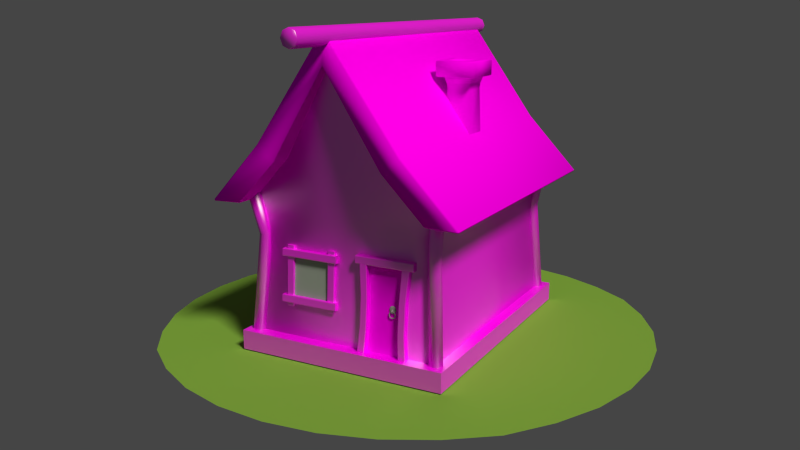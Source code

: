 # Source: Cartoon_House.blend  (saved by Blender 2.65.0; exported with 4.5.12 LTS)
import bpy
from mathutils import Matrix  # noqa: F401  (used for matrix-valued properties, if any)

bpy.ops.wm.read_factory_settings(use_empty=True)
scene = bpy.context.scene
scene.name = 'Scene'

# ---- collections
col_collection_1 = bpy.data.collections.new('Collection 1'); scene.collection.children.link(col_collection_1)

# ---- images (referenced by path relative to the original .blend; pixels are not part of the script)
import os
ASSET_DIR = os.environ.get("B2B_ASSET_DIR", "")  # directory of the original .blend (textures are referenced by path, not embedded)
HERE = os.path.dirname(os.path.abspath(__file__))  # packed textures are extracted next to this script under _unpacked/

def load_image(name, relpath, width, height, colorspace="sRGB"):
    """Load a texture the original file referenced (path relative to the .blend, or extracted next to this script)."""
    p = next((c for c in (os.path.join(HERE, relpath), os.path.join(ASSET_DIR, relpath)) if relpath and os.path.exists(c)), "")
    if p:
        img = bpy.data.images.load(p, check_existing=True)
        img.name = name
    else:  # same state as the original file: an image datablock whose file is absent (Cycles renders it pink)
        img = bpy.data.images.new(name, width, height)
        img.source = "FILE"
        img.filepath = "//" + (relpath or name)
    img.colorspace_settings.name = colorspace
    return img
img_game0234_jpg = load_image('Game0234.jpg', 'Text/GameText/Game0234.jpg', 1024, 1024, 'sRGB')
img_game0237_jpg = load_image('Game0237.jpg', 'Text/GameText/Game0237.jpg', 1024, 1024, 'sRGB')
img_game0235_jpg = load_image('Game0235.jpg', 'Text/GameText/Game0235.jpg', 1024, 1024, 'sRGB')
img_game0120_jpg = load_image('Game0120.jpg', 'Text/GameText/Game0120.jpg', 1024, 1024, 'sRGB')
img_game0246_jpg = load_image('Game0246.jpg', 'Text/GameText/Game0246.jpg', 1024, 1024, 'sRGB')
img_game0249_jpg = load_image('Game0249.jpg', 'Text/GameText/Game0249.jpg', 1024, 1024, 'sRGB')
img_game0247_jpg = load_image('Game0247.jpg', 'Text/GameText/Game0247.jpg', 1024, 1024, 'sRGB')
img_game0262_jpg = load_image('Game0262.jpg', 'Text/GameText/Game0262.jpg', 1024, 1024, 'sRGB')
img_game0128_jpg = load_image('Game0128.jpg', 'Text/GameText/Game0128.jpg', 1024, 1024, 'sRGB')
img_game0125_jpg = load_image('Game0125.jpg', 'Text/GameText/Game0125.jpg', 1024, 1024, 'sRGB')
img_game0126_jpg = load_image('Game0126.jpg', 'Text/GameText/Game0126.jpg', 1024, 1024, 'sRGB')
img_halmtak = load_image('Halmtak', 'Text/HalmtakTextur.png', 1024, 1024, 'sRGB')
img_game0121_jpg = load_image('Game0121.jpg', 'Text/GameText/Game0121.jpg', 1024, 1024, 'sRGB')
img_game0123_jpg = load_image('Game0123.jpg', 'Text/GameText/Game0123.jpg', 1024, 1024, 'sRGB')

# ---- materials (node trees are filled in below, after node groups)
mat_handle = bpy.data.materials.new('Handle')
mat_handle.alpha_threshold = 0.0
mat_handle.diffuse_color = (0.3095, 0.3095, 0.3095, 1.0)
mat_handle.roughness = 0.5
mat_handle.line_color = (0.0, 0.0, 0.0, 1.0)
mat_bottomlogs = bpy.data.materials.new('BottomLogs')
mat_bottomlogs.alpha_threshold = 0.0
mat_bottomlogs.diffuse_color = (0.1845, 0.06088, 0.03728, 1.0)
mat_bottomlogs.roughness = 0.5
mat_bottomlogs.line_color = (0.0, 0.0, 0.0, 1.0)
mat_material_006 = bpy.data.materials.new('Material.006')
mat_material_006.alpha_threshold = 0.0
mat_material_006.diffuse_color = (0.1919, 0.3757, 0.05274, 1.0)
mat_material_006.roughness = 0.5
mat_material_006.line_color = (0.0, 0.0, 0.0, 1.0)
mat_material_001 = bpy.data.materials.new('Material.001')
mat_material_001.alpha_threshold = 0.0
mat_material_001.diffuse_color = (1.0, 0.08866, 0.0382, 1.0)
mat_material_001.specular_color = (1.0, 1.0, 0.9747)
mat_material_001.roughness = 0.5
mat_material_001.specular_intensity = 0.0
mat_material_001.line_color = (0.0, 0.0, 0.0, 1.0)
mat_logedge = bpy.data.materials.new('LogEdge')
mat_logedge.alpha_threshold = 0.0
mat_logedge.roughness = 0.5
mat_logedge.line_color = (0.0, 0.0, 0.0, 1.0)
mat_material = bpy.data.materials.new('Material')
mat_material.alpha_threshold = 0.0
mat_material.roughness = 0.5
mat_material.line_color = (0.0, 0.0, 0.0, 1.0)
mat_door = bpy.data.materials.new('Door')
mat_door.alpha_threshold = 0.0
mat_door.diffuse_color = (0.281, 0.06543, 0.0172, 1.0)
mat_door.roughness = 0.5
mat_door.line_color = (0.0, 0.0, 0.0, 1.0)
mat_stonefloor = bpy.data.materials.new('StoneFloor')
mat_stonefloor.alpha_threshold = 0.0
mat_stonefloor.diffuse_color = (0.1193, 0.1193, 0.1193, 1.0)
mat_stonefloor.roughness = 0.5
mat_stonefloor.line_color = (0.0, 0.0, 0.0, 1.0)
mat_roof = bpy.data.materials.new('Roof')
mat_roof.alpha_threshold = 0.0
mat_roof.roughness = 0.5
mat_roof.line_color = (0.0, 0.0, 0.0, 1.0)
mat_material_008 = bpy.data.materials.new('Material.008')
mat_material_008.alpha_threshold = 0.0
mat_material_008.roughness = 0.5
mat_material_008.line_color = (0.0, 0.0, 0.0, 1.0)

# ---- material node trees
mat_handle.use_nodes = True; mat_handle.node_tree.nodes.clear()
_N = mat_handle.node_tree.nodes; _L = mat_handle.node_tree.links
n0 = _N.new('ShaderNodeOutputMaterial'); n0.name = 'Material Output'; n0.location = (300, 300)
n0.width = 120
n1 = _N.new('ShaderNodeBsdfDiffuse'); n1.name = 'Diffuse BSDF'; n1.location = (10, 300)
n1.inputs[0].default_value = (0.3108, 0.3108, 0.3108, 1.0)
_L.new(n1.outputs[0], n0.inputs[0])
n0.is_active_output = True
mat_bottomlogs.use_nodes = True; mat_bottomlogs.node_tree.nodes.clear()
_N = mat_bottomlogs.node_tree.nodes; _L = mat_bottomlogs.node_tree.links
n0 = _N.new('ShaderNodeBsdfDiffuse'); n0.name = 'Diffuse BSDF'; n0.location = (-152, 423)
n1 = _N.new('ShaderNodeMixShader'); n1.name = 'Mix Shader'; n1.location = (145, 387)
n1.width = 150
n2 = _N.new('ShaderNodeBsdfAnisotropic'); n2.name = 'Glossy BSDF'; n2.location = (-159, 301)
n2.distribution = 'BECKMANN'
n2.inputs[1].default_value = 0.4472
n3 = _N.new('ShaderNodeTexImage'); n3.name = 'Image Texture'; n3.location = (-560, 300)
n3.width = 150
n3.image = img_game0234_jpg
n4 = _N.new('ShaderNodeOutputMaterial'); n4.name = 'Material Output'; n4.location = (402, 237)
n4.width = 120
n5 = _N.new('ShaderNodeTexImage'); n5.name = 'Image Texture.001'; n5.location = (-163, 157)
n5.width = 150
n5.image = img_game0237_jpg
n6 = _N.new('ShaderNodeTexImage'); n6.name = 'Image Texture.002'; n6.location = (76, 30)
n6.width = 150
n6.image = img_game0235_jpg
n7 = _N.new('ShaderNodeMath'); n7.name = 'Math'; n7.location = (260, 82)
n7.width = 120
n7.operation = 'MULTIPLY'
n8 = _N.new('ShaderNodeDisplacement'); n8.name = 'Displacement'; n8.location = (0, 0)
n8.inputs[1].default_value = 0.0
n8.inputs[2].default_value = 0.1
_L.new(n0.outputs[0], n1.inputs[1])
_L.new(n3.outputs[0], n0.inputs[0])
_L.new(n1.outputs[0], n4.inputs[0])
_L.new(n2.outputs[0], n1.inputs[2])
_L.new(n5.outputs[0], n1.inputs[0])
_L.new(n6.outputs[0], n7.inputs[0])
_L.new(n7.outputs[0], n8.inputs[0])
_L.new(n8.outputs[0], n4.inputs[2])
n4.is_active_output = True
mat_material_001.use_nodes = True; mat_material_001.node_tree.nodes.clear()
_N = mat_material_001.node_tree.nodes; _L = mat_material_001.node_tree.links
n0 = _N.new('ShaderNodeOutputMaterial'); n0.name = 'Material Output'; n0.location = (300, 300)
n0.width = 120
n1 = _N.new('ShaderNodeBsdfDiffuse'); n1.name = 'Diffuse BSDF'; n1.location = (10, 300)
n2 = _N.new('ShaderNodeTexImage'); n2.name = 'Image Texture'; n2.location = (-190, 300)
n2.width = 150
n2.image = img_game0120_jpg
_L.new(n1.outputs[0], n0.inputs[0])
_L.new(n2.outputs[0], n1.inputs[0])
n0.is_active_output = True
mat_logedge.use_nodes = True; mat_logedge.node_tree.nodes.clear()
_N = mat_logedge.node_tree.nodes; _L = mat_logedge.node_tree.links
n0 = _N.new('ShaderNodeBsdfDiffuse'); n0.name = 'Diffuse BSDF'; n0.location = (-142, 409)
n1 = _N.new('ShaderNodeTexImage'); n1.name = 'Image Texture'; n1.location = (-434, 284)
n1.width = 150
n1.image = img_game0246_jpg
n2 = _N.new('ShaderNodeMixShader'); n2.name = 'Mix Shader'; n2.location = (112, 355)
n2.width = 150
n3 = _N.new('ShaderNodeBsdfAnisotropic'); n3.name = 'Glossy BSDF'; n3.location = (-144, 290)
n3.distribution = 'BECKMANN'
n3.inputs[1].default_value = 0.4472
n4 = _N.new('ShaderNodeTexImage'); n4.name = 'Image Texture.001'; n4.location = (-154, 140)
n4.width = 150
n4.image = img_game0249_jpg
n5 = _N.new('ShaderNodeTexImage'); n5.name = 'Image Texture.002'; n5.location = (10, 56)
n5.width = 150
n5.image = img_game0247_jpg
n6 = _N.new('ShaderNodeOutputMaterial'); n6.name = 'Material Output'; n6.location = (431, 264)
n6.width = 120
n7 = _N.new('ShaderNodeMath'); n7.name = 'Math'; n7.location = (250, 101)
n7.width = 120
n7.operation = 'MULTIPLY'
n7.inputs[1].default_value = 1.5
n8 = _N.new('ShaderNodeDisplacement'); n8.name = 'Displacement'; n8.location = (0, 0)
n8.inputs[1].default_value = 0.0
n8.inputs[2].default_value = 0.1
_L.new(n0.outputs[0], n2.inputs[1])
_L.new(n1.outputs[0], n0.inputs[0])
_L.new(n2.outputs[0], n6.inputs[0])
_L.new(n3.outputs[0], n2.inputs[2])
_L.new(n4.outputs[0], n2.inputs[0])
_L.new(n5.outputs[0], n7.inputs[0])
_L.new(n7.outputs[0], n8.inputs[0])
_L.new(n8.outputs[0], n6.inputs[2])
n6.is_active_output = True
mat_material.use_nodes = True; mat_material.node_tree.nodes.clear()
_N = mat_material.node_tree.nodes; _L = mat_material.node_tree.links
n0 = _N.new('ShaderNodeOutputMaterial'); n0.name = 'Material Output'; n0.location = (300, 300)
n0.width = 120
n1 = _N.new('ShaderNodeBsdfDiffuse'); n1.name = 'Diffuse BSDF'; n1.location = (100, 300)
n1.inputs[0].default_value = (0.2991, 0.3424, 0.3291, 1.0)
_L.new(n1.outputs[0], n0.inputs[0])
n0.is_active_output = True
mat_door.use_nodes = True; mat_door.node_tree.nodes.clear()
_N = mat_door.node_tree.nodes; _L = mat_door.node_tree.links
n0 = _N.new('ShaderNodeOutputMaterial'); n0.name = 'Material Output'; n0.location = (300, 300)
n0.width = 120
n1 = _N.new('ShaderNodeBsdfDiffuse'); n1.name = 'Diffuse BSDF'; n1.location = (10, 300)
n2 = _N.new('ShaderNodeTexImage'); n2.name = 'Image Texture'; n2.location = (-190, 300)
n2.width = 150
n2.image = img_game0262_jpg
_L.new(n1.outputs[0], n0.inputs[0])
_L.new(n2.outputs[0], n1.inputs[0])
n0.is_active_output = True
mat_stonefloor.use_nodes = True; mat_stonefloor.node_tree.nodes.clear()
_N = mat_stonefloor.node_tree.nodes; _L = mat_stonefloor.node_tree.links
n0 = _N.new('ShaderNodeBsdfDiffuse'); n0.name = 'Diffuse BSDF'; n0.location = (-12, 470)
n1 = _N.new('ShaderNodeMixShader'); n1.name = 'Mix Shader'; n1.location = (224, 377)
n1.width = 150
n2 = _N.new('ShaderNodeBsdfAnisotropic'); n2.name = 'Glossy BSDF'; n2.location = (-20, 352)
n2.distribution = 'BECKMANN'
n2.inputs[1].default_value = 0.4472
n3 = _N.new('ShaderNodeTexImage'); n3.name = 'Image Texture.001'; n3.location = (-23, 204)
n3.width = 150
n3.image = img_game0128_jpg
n4 = _N.new('ShaderNodeOutputMaterial'); n4.name = 'Material Output'; n4.location = (653, 165)
n4.width = 120
n5 = _N.new('ShaderNodeTexImage'); n5.name = 'Image Texture'; n5.location = (-331, 437)
n5.width = 150
n5.image = img_game0125_jpg
n6 = _N.new('ShaderNodeTexImage'); n6.name = 'Image Texture.002'; n6.location = (192, 15)
n6.width = 150
n6.image = img_game0126_jpg
n7 = _N.new('ShaderNodeMath'); n7.name = 'Math'; n7.location = (454, 31)
n7.width = 120
n7.operation = 'MULTIPLY'
n8 = _N.new('ShaderNodeDisplacement'); n8.name = 'Displacement'; n8.location = (0, 0)
n8.inputs[1].default_value = 0.0
n8.inputs[2].default_value = 0.1
_L.new(n0.outputs[0], n1.inputs[1])
_L.new(n5.outputs[0], n0.inputs[0])
_L.new(n1.outputs[0], n4.inputs[0])
_L.new(n2.outputs[0], n1.inputs[2])
_L.new(n3.outputs[0], n1.inputs[0])
_L.new(n6.outputs[0], n7.inputs[0])
_L.new(n7.outputs[0], n8.inputs[0])
_L.new(n8.outputs[0], n4.inputs[2])
n4.is_active_output = True
mat_roof.use_nodes = True; mat_roof.node_tree.nodes.clear()
_N = mat_roof.node_tree.nodes; _L = mat_roof.node_tree.links
n0 = _N.new('ShaderNodeBsdfDiffuse'); n0.name = 'Diffuse BSDF'; n0.location = (-125, 312)
n1 = _N.new('ShaderNodeOutputMaterial'); n1.name = 'Material Output'; n1.location = (284, 267)
n1.width = 120
n2 = _N.new('ShaderNodeRGBToBW'); n2.name = 'RGB to BW'; n2.location = (-140, 147)
n2.width = 80
n3 = _N.new('ShaderNodeTexImage'); n3.name = 'Image Texture'; n3.location = (-380, 179)
n3.width = 150
n3.image = img_halmtak
n4 = _N.new('ShaderNodeMath'); n4.name = 'Math'; n4.location = (83, 159)
n4.width = 120
n4.operation = 'MULTIPLY'
n5 = _N.new('ShaderNodeDisplacement'); n5.name = 'Displacement'; n5.location = (0, 0)
n5.inputs[1].default_value = 0.0
n5.inputs[2].default_value = 0.1
_L.new(n0.outputs[0], n1.inputs[0])
_L.new(n3.outputs[0], n0.inputs[0])
_L.new(n3.outputs[0], n2.inputs[0])
_L.new(n2.outputs[0], n4.inputs[0])
_L.new(n4.outputs[0], n5.inputs[0])
_L.new(n5.outputs[0], n1.inputs[2])
n1.is_active_output = True
mat_material_008.use_nodes = True; mat_material_008.node_tree.nodes.clear()
_N = mat_material_008.node_tree.nodes; _L = mat_material_008.node_tree.links
n0 = _N.new('ShaderNodeBsdfDiffuse'); n0.name = 'Diffuse BSDF'; n0.location = (10, 300)
n1 = _N.new('ShaderNodeOutputMaterial'); n1.name = 'Material Output'; n1.location = (490, 113)
n1.width = 120
n2 = _N.new('ShaderNodeTexCoord'); n2.name = 'Texture Coordinate.001'; n2.location = (-152, -377)
n2.width = 150
n3 = _N.new('ShaderNodeTexImage'); n3.name = 'Image Texture.001'; n3.location = (53, -361)
n3.width = 150
n3.image = img_game0121_jpg
n4 = _N.new('ShaderNodeMath'); n4.name = 'Add'; n4.location = (249, -348)
n4.width = 120
n4.operation = 'MULTIPLY'
n5 = _N.new('ShaderNodeMixShader'); n5.name = 'Mix Shader'; n5.location = (264, 265)
n5.width = 150
n6 = _N.new('ShaderNodeBsdfAnisotropic'); n6.name = 'Glossy BSDF'; n6.location = (56, 172)
n6.distribution = 'BECKMANN'
n6.inputs[1].default_value = 0.4472
n7 = _N.new('ShaderNodeTexImage'); n7.name = 'Image Texture'; n7.location = (-190, 300)
n7.width = 150
n7.image = img_game0120_jpg
n8 = _N.new('ShaderNodeTexCoord'); n8.name = 'Texture Coordinate'; n8.location = (-410, 317)
n8.width = 150
n9 = _N.new('ShaderNodeTexImage'); n9.name = 'Image Texture.002'; n9.location = (-195, 62)
n9.width = 150
n9.image = img_game0123_jpg
n10 = _N.new('ShaderNodeTexCoord'); n10.name = 'Texture Coordinate.002'; n10.location = (-415, 79)
n10.width = 150
n11 = _N.new('ShaderNodeDisplacement'); n11.name = 'Displacement'; n11.location = (0, 0)
n11.inputs[1].default_value = 0.0
n11.inputs[2].default_value = 0.1
_L.new(n0.outputs[0], n5.inputs[1])
_L.new(n7.outputs[0], n0.inputs[0])
_L.new(n8.outputs[2], n7.inputs[0])
_L.new(n2.outputs[2], n3.inputs[0])
_L.new(n3.outputs[0], n4.inputs[0])
_L.new(n5.outputs[0], n1.inputs[0])
_L.new(n6.outputs[0], n5.inputs[2])
_L.new(n10.outputs[2], n9.inputs[0])
_L.new(n9.outputs[0], n5.inputs[0])
_L.new(n4.outputs[0], n11.inputs[0])
_L.new(n11.outputs[0], n1.inputs[2])
n1.is_active_output = True

# ---- world
world_world = bpy.data.worlds.new('World'); scene.world = world_world
world_world.use_nodes = True; world_world.node_tree.nodes.clear()
_N = world_world.node_tree.nodes; _L = world_world.node_tree.links
n0 = _N.new('ShaderNodeOutputWorld'); n0.name = 'World Output'; n0.location = (300, 300)
n0.width = 120
n1 = _N.new('ShaderNodeBackground'); n1.name = 'Background'; n1.location = (10, 300)
n1.width = 150
n1.inputs[1].default_value = 0.5
n2 = _N.new('ShaderNodeRGB'); n2.name = 'RGB'; n2.location = (-180, 300)
n2.outputs[0].default_value = (0.1193, 0.1193, 0.1193, 1.0)
_L.new(n1.outputs[0], n0.inputs[0])
_L.new(n2.outputs[0], n1.inputs[0])
n0.is_active_output = True
world_world.color = (0.05088, 0.05088, 0.05088)
world_world.use_sun_shadow = False
world_world.sun_shadow_jitter_overblur = 0.0
world_world.cycles.sampling_method = 'MANUAL'
world_world.cycles.sample_map_resolution = 256
world_world.light_settings.ao_factor = 0.1

# ---- cameras
cam_camera_001 = bpy.data.cameras.new('Camera.001')
cam_camera_001.clip_end = 100.0
cam_camera_001.lens = 35.0
cam_camera_001.sensor_width = 32.0
cam_camera_001.sensor_height = 18.0
cam_camera_001.dof.focus_distance = 0.0

# ---- lights
light_sun = bpy.data.lights.new('Sun', 'SUN')
light_sun.color = (1.0, 0.9252, 0.7729)
light_sun.transmission_factor = 0.0
light_sun.angle = 0.1993
light_sun.energy = 3.0
light_sun.shadow_buffer_clip_start = 0.5
light_sun.shadow_soft_size = 0.1
light_sun.shadow_cascade_max_distance = 1000.0
light_sun.cycles.use_multiple_importance_sampling = False

# ---- meshes
me_cube = bpy.data.meshes.new('Cube')
me_cube.from_pydata([(-1.0, -0.1805, -1.0), (-1.0, 0.1805, -1.0), (1.0, 0.1805, -1.0), (1.0, -0.1805, -1.0), (-1.0, -0.1805, 1.0), (-1.0, 0.1805, 1.0), (1.0, 0.1805, 1.0), (1.0, -0.1805, 1.0), (-0.1327, -0.1753, -0.2094), (0.1327, -0.1753, -0.2094), (-0.1327, -0.1753, 0.056), (0.1327, -0.1753, 0.056), (-0.1327, -0.3316, -0.2024), (0.1327, -0.3316, -0.2024), (-0.1327, -0.3316, 0.06299), (0.1327, -0.3316, 0.06299), (-0.1327, -0.4289, -0.2195), (0.1327, -0.4289, -0.2195), (-0.1327, -0.6166, -0.03177), (0.1327, -0.6166, -0.03177), (-0.1327, -0.4382, -0.2687), (0.1327, -0.4382, -0.2687), (-0.1327, -0.7036, -0.2687), (0.1327, -0.7036, -0.2687), (-0.1327, -0.4367, -0.3471), (0.1327, -0.4367, -0.3471), (-0.1327, -0.7021, -0.3471), (0.1327, -0.7021, -0.3471), (-0.1327, -0.4125, -0.491), (0.1327, -0.4125, -0.491), (-0.1327, -0.6002, -0.6787), (0.1327, -0.6002, -0.6787), (-0.1327, -0.3578, -0.6248), (0.1327, -0.3578, -0.6248), (-0.1327, -0.3578, -0.8902), (0.1327, -0.3578, -0.8902), (-0.1327, -0.1281, -0.6248), (0.1327, -0.1453, -0.3727), (-0.1327, -0.1281, -0.8902), (0.1327, -0.1453, -0.6381)], [], [(4, 5, 1, 0), (6, 7, 3, 2), (3, 7, 11, 9), (0, 1, 2, 3), (7, 6, 5, 4), (10, 8, 12, 14), (7, 4, 10, 11), (4, 0, 8, 10), (0, 3, 9, 8), (12, 13, 17, 16), (9, 11, 15, 13), (11, 10, 14, 15), (8, 9, 13, 12), (19, 18, 22, 23), (14, 12, 16, 18), (13, 15, 19, 17), (15, 14, 18, 19), (23, 22, 26, 27), (16, 17, 21, 20), (18, 16, 20, 22), (17, 19, 23, 21), (25, 27, 31, 29), (20, 21, 25, 24), (22, 20, 24, 26), (21, 23, 27, 25), (30, 28, 32, 34), (27, 26, 30, 31), (24, 25, 29, 28), (26, 24, 28, 30), (32, 33, 37, 36), (29, 31, 35, 33), (31, 30, 34, 35), (28, 29, 33, 32), (39, 38, 36, 37), (34, 32, 36, 38), (33, 35, 39, 37), (35, 34, 38, 39)])
me_cube.polygons.foreach_set('use_smooth', [True] * 37)
me_cube.materials.append(mat_handle)
me_cube.use_remesh_preserve_volume = False
me_cube.use_remesh_preserve_attributes = False
me_cube.use_mirror_vertex_groups = False
me_cube.update()
me_cylinder_002 = bpy.data.meshes.new('Cylinder.002')
me_cylinder_002.from_pydata([(-0.2868, 0.6924, 0.104), (0.0, 1.0, 0.104), (-0.5299, 0.5299, 0.104), (0.3827, 0.9239, 0.104), (-0.6924, 0.2868, 0.104), (0.7071, 0.7071, 0.104), (-0.7495, 6.381e-09, 0.104), (0.9239, 0.3827, 0.104), (-0.6924, -0.2868, 0.104), (1.0, -4.813e-08, 0.104), (-0.5299, -0.5299, 0.104), (0.9239, -0.3827, 0.104), (-0.2868, -0.6924, 0.104), (0.7071, -0.7071, 0.104), (1.244e-07, -0.7495, 0.104), (0.3827, -0.9239, 0.104), (0.2868, -0.6924, 0.104), (1.51e-07, -1.0, 0.104), (0.5299, -0.5299, 0.104), (-0.3827, -0.9239, 0.104), (0.6924, -0.2868, 0.104), (-0.7071, -0.7071, 0.104), (0.7495, -3.532e-08, 0.104), (-0.9239, -0.3827, 0.104), (0.6924, 0.2868, 0.104), (-1.0, 7.502e-09, 0.104), (0.5299, 0.5299, 0.104), (-0.9239, 0.3827, 0.104), (0.2868, 0.6924, 0.104), (-0.7071, 0.7071, 0.104), (1.12e-08, 0.7495, 0.104), (-0.3827, 0.9239, 0.104), (-0.3827, 0.9239, -0.104), (1.12e-08, 0.7495, -0.104), (-0.7071, 0.7071, -0.104), (0.2868, 0.6924, -0.104), (-0.9239, 0.3827, -0.104), (0.5299, 0.5299, -0.104), (-1.0, 5.864e-09, -0.104), (0.6924, 0.2868, -0.104), (-0.9239, -0.3827, -0.104), (0.7495, -3.695e-08, -0.104), (-0.7071, -0.7071, -0.104), (0.6924, -0.2868, -0.104), (-0.3827, -0.9239, -0.104), (0.5299, -0.5299, -0.104), (1.51e-07, -1.0, -0.104), (0.2868, -0.6924, -0.104), (0.3827, -0.9239, -0.104), (1.244e-07, -0.7495, -0.104), (0.7071, -0.7071, -0.104), (-0.2868, -0.6924, -0.104), (0.9239, -0.3827, -0.104), (-0.5299, -0.5299, -0.104), (1.0, -4.977e-08, -0.104), (-0.6924, -0.2868, -0.104), (0.9239, 0.3827, -0.104), (-0.7495, 4.743e-09, -0.104), (0.7071, 0.7071, -0.104), (-0.6924, 0.2868, -0.104), (0.3827, 0.9239, -0.104), (-0.5299, 0.5299, -0.104), (0.0, 1.0, -0.104), (-0.2868, 0.6924, -0.104)], [], [(5, 26, 28, 3), (9, 22, 24, 7), (13, 18, 20, 11), (17, 14, 16, 15), (21, 10, 12, 19), (25, 6, 8, 23), (29, 2, 4, 27), (1, 30, 0, 31), (7, 24, 26, 5), (11, 20, 22, 9), (15, 16, 18, 13), (19, 12, 14, 17), (23, 8, 10, 21), (3, 28, 30, 1), (58, 60, 35, 37), (27, 4, 6, 25), (31, 0, 2, 29), (54, 56, 39, 41), (30, 28, 35, 33), (15, 13, 50, 48), (2, 0, 63, 61), (8, 6, 57, 55), (32, 34, 61, 63), (36, 38, 57, 59), (60, 62, 33, 35), (40, 42, 53, 55), (44, 46, 49, 51), (48, 50, 45, 47), (52, 54, 41, 43), (56, 58, 37, 39), (62, 32, 63, 33), (34, 36, 59, 61), (38, 40, 55, 57), (42, 44, 51, 53), (46, 48, 47, 49), (50, 52, 43, 45), (29, 27, 36, 34), (5, 3, 60, 58), (16, 14, 49, 47), (10, 8, 55, 53), (19, 17, 46, 44), (1, 31, 32, 62), (9, 7, 56, 54), (24, 22, 41, 39), (18, 16, 47, 45), (3, 1, 62, 60), (23, 21, 42, 40), (4, 2, 61, 59), (13, 11, 52, 50), (26, 24, 39, 37), (27, 25, 38, 36), (12, 10, 53, 51), (6, 4, 59, 57), (17, 15, 48, 46), (31, 29, 34, 32), (7, 5, 58, 56), (20, 18, 45, 43), (14, 12, 51, 49), (21, 19, 44, 42), (0, 30, 33, 63), (11, 9, 54, 52), (28, 26, 37, 35), (22, 20, 43, 41), (25, 23, 40, 38)])
me_cylinder_002.polygons.foreach_set('use_smooth', [True] * 64)
me_cylinder_002.materials.append(mat_handle)
me_cylinder_002.use_remesh_preserve_volume = False
me_cylinder_002.use_remesh_preserve_attributes = False
me_cylinder_002.use_mirror_vertex_groups = False
me_cylinder_002.update()
me_cube_000 = bpy.data.meshes.new('Cube.000')
me_cube_000.from_pydata([(-9.641, 0.8427, 12.49), (-9.641, 1.782, 12.44), (-9.641, 1.779, 11.47), (-1.142, 0.8427, 12.49), (-1.142, 1.782, 12.44), (-1.142, 0.7305, 11.54), (-1.142, 1.831, 12.35), (-1.142, 1.779, 11.47), (-9.641, 1.831, 12.35), (-1.142, 0.7827, 12.41), (-9.641, 0.7827, 12.41), (-9.641, 0.7305, 11.54), (-1.142, 1.719, 11.39), (-1.142, 0.7801, 11.44), (-9.641, 0.7801, 11.44), (-9.641, 1.719, 11.39), (-9.641, 1.776, 12.35), (-9.641, 0.8375, 12.41), (-9.641, 1.724, 11.48), (-9.641, 0.7853, 11.53), (-1.142, 1.724, 11.48), (-1.142, 0.7854, 11.53), (-1.142, 1.776, 12.35), (-1.142, 0.8375, 12.41), (-9.641, 0.4597, 6.076), (-9.641, 1.399, 6.02), (-9.641, 1.396, 5.055), (-1.142, 0.4597, 6.076), (-1.142, 1.399, 6.02), (-1.142, 0.3475, 5.118), (-1.142, 1.448, 5.929), (-1.142, 1.396, 5.055), (-9.641, 1.448, 5.929), (-1.142, 0.3997, 5.991), (-9.641, 0.3997, 5.991), (-9.641, 0.3475, 5.118), (-1.142, 1.336, 4.971), (-1.142, 0.3971, 5.027), (-9.641, 0.3971, 5.027), (-9.641, 1.336, 4.971), (-9.641, 1.393, 5.932), (-9.641, 0.4545, 5.988), (-9.641, 1.341, 5.059), (-9.641, 0.4023, 5.115), (-1.142, 1.341, 5.059), (-1.142, 0.4023, 5.115), (-1.142, 1.393, 5.932), (-1.142, 0.4545, 5.988), (-1.544, 1.142, 12.99), (-1.544, 2.081, 12.93), (-2.506, 2.136, 12.93), (-1.544, 0.6359, 4.502), (-1.544, 1.575, 4.446), (-2.506, 0.5811, 4.505), (-1.631, 1.63, 4.443), (-2.506, 1.63, 4.443), (-1.631, 2.136, 12.93), (-1.631, 0.5811, 4.505), (-1.631, 1.087, 12.99), (-2.506, 1.087, 12.99), (-2.594, 1.575, 4.446), (-2.594, 0.6359, 4.502), (-2.594, 1.142, 12.99), (-2.594, 2.081, 12.93), (-1.631, 2.081, 12.93), (-1.631, 1.142, 12.99), (-2.506, 2.081, 12.93), (-2.506, 1.142, 12.99), (-2.506, 1.575, 4.446), (-2.506, 0.6359, 4.502), (-1.631, 1.575, 4.446), (-1.631, 0.6359, 4.502), (-7.972, 1.142, 12.99), (-7.972, 2.081, 12.93), (-8.935, 2.136, 12.93), (-7.972, 0.6359, 4.502), (-7.972, 1.575, 4.446), (-8.935, 0.5811, 4.505), (-8.06, 1.63, 4.443), (-8.935, 1.63, 4.443), (-8.06, 2.136, 12.93), (-8.06, 0.5811, 4.505), (-8.06, 1.087, 12.99), (-8.935, 1.087, 12.99), (-9.022, 1.575, 4.446), (-9.022, 0.6359, 4.502), (-9.022, 1.142, 12.99), (-9.022, 2.081, 12.93), (-8.06, 2.081, 12.93), (-8.06, 1.142, 12.99), (-8.935, 2.081, 12.93), (-8.935, 1.142, 12.99), (-8.935, 1.575, 4.446), (-8.935, 0.6359, 4.502), (-8.06, 1.575, 4.446), (-8.06, 0.6359, 4.502)], [], [(9, 3, 0, 10), (4, 6, 8, 1), (20, 7, 6, 22), (12, 13, 14, 15), (19, 18, 15, 14), (10, 17, 19, 11), (17, 16, 18, 19), (13, 12, 20, 21), (21, 20, 22, 23), (12, 7, 20), (11, 19, 14), (9, 23, 3), (16, 8, 2, 18), (22, 6, 4), (0, 17, 10), (5, 13, 21), (23, 22, 4, 3), (0, 1, 16, 17), (5, 9, 10, 11), (18, 2, 15), (3, 4, 1, 0), (13, 5, 11, 14), (7, 12, 15, 2), (1, 8, 16), (5, 21, 23, 9), (33, 27, 24, 34), (28, 30, 32, 25), (44, 31, 30, 46), (36, 37, 38, 39), (43, 42, 39, 38), (34, 41, 43, 35), (41, 40, 42, 43), (37, 36, 44, 45), (45, 44, 46, 47), (36, 31, 44), (35, 43, 38), (33, 47, 27), (40, 32, 26, 42), (46, 30, 28), (24, 41, 34), (29, 37, 45), (47, 46, 28, 27), (24, 25, 40, 41), (29, 33, 34, 35), (42, 26, 39), (27, 28, 25, 24), (37, 29, 35, 38), (31, 36, 39, 26), (25, 32, 40), (29, 45, 47, 33), (57, 51, 48, 58), (52, 54, 56, 49), (68, 55, 54, 70), (60, 61, 62, 63), (67, 66, 63, 62), (58, 65, 67, 59), (65, 64, 66, 67), (61, 60, 68, 69), (69, 68, 70, 71), (60, 55, 68), (59, 67, 62), (57, 71, 51), (64, 56, 50, 66), (70, 54, 52), (48, 65, 58), (53, 61, 69), (71, 70, 52, 51), (48, 49, 64, 65), (53, 57, 58, 59), (66, 50, 63), (51, 52, 49, 48), (61, 53, 59, 62), (55, 60, 63, 50), (49, 56, 64), (53, 69, 71, 57), (81, 75, 72, 82), (76, 78, 80, 73), (92, 79, 78, 94), (84, 85, 86, 87), (91, 90, 87, 86), (82, 89, 91, 83), (89, 88, 90, 91), (85, 84, 92, 93), (93, 92, 94, 95), (84, 79, 92), (83, 91, 86), (81, 95, 75), (88, 80, 74, 90), (94, 78, 76), (72, 89, 82), (77, 85, 93), (95, 94, 76, 75), (72, 73, 88, 89), (77, 81, 82, 83), (90, 74, 87), (75, 76, 73, 72), (85, 77, 83, 86), (79, 84, 87, 74), (73, 80, 88), (77, 93, 95, 81)])
_uv = me_cube_000.uv_layers.new(name='UVMap')
_uv.uv.foreach_set('vector', [0.4486, 0.6723, 0.4459, 0.7301, 0.0002656, 0.7617, 0.002984, 0.7039, 0.4488, 0.7887, 0.4461, 0.8465, 0.0004897, 0.8782, 0.003208, 0.8203, 0.9919, 0.6124, 0.9978, 0.6165, 0.9651, 0.6672, 0.959, 0.6632, 0.4459, 0.4973, 0.4488, 0.5559, 0.003209, 0.5875, 0.0002663, 0.5289, 0.9484, 0.8859, 0.9907, 0.8213, 0.9997, 0.8273, 0.9573, 0.8918, 0.8936, 0.8592, 0.8976, 0.8531, 0.9484, 0.8859, 0.9443, 0.8918, 0.8976, 0.8531, 0.9399, 0.7885, 0.9907, 0.8213, 0.9484, 0.8859, 0.9332, 0.5611, 0.9978, 0.6035, 0.9919, 0.6124, 0.9273, 0.5701, 0.9273, 0.5701, 0.9919, 0.6124, 0.959, 0.6632, 0.8944, 0.6209, 0.9978, 0.6035, 0.9978, 0.6165, 0.9919, 0.6124, 0.9443, 0.8918, 0.9484, 0.8859, 0.9573, 0.8918, 0.8885, 0.6168, 0.8944, 0.6209, 0.8885, 0.6298, 0.9399, 0.7885, 0.944, 0.7826, 0.9947, 0.8152, 0.9907, 0.8213, 0.959, 0.6632, 0.9651, 0.6672, 0.9531, 0.6722, 0.8885, 0.8471, 0.8976, 0.8531, 0.8936, 0.8592, 0.9212, 0.5661, 0.9332, 0.5611, 0.9273, 0.5701, 0.8944, 0.6209, 0.959, 0.6632, 0.9531, 0.6722, 0.8885, 0.6298, 0.8885, 0.8471, 0.931, 0.7826, 0.9399, 0.7885, 0.8976, 0.8531, 0.4461, 0.6137, 0.4486, 0.6723, 0.002984, 0.7039, 0.0004901, 0.6454, 0.9907, 0.8213, 0.9947, 0.8152, 0.9997, 0.8273, 0.4459, 0.7301, 0.4488, 0.7887, 0.003208, 0.8203, 0.0002656, 0.7617, 0.4488, 0.5559, 0.4461, 0.6137, 0.0004901, 0.6454, 0.003209, 0.5875, 0.4486, 0.4395, 0.4459, 0.4973, 0.0002663, 0.5289, 0.002985, 0.4711, 0.931, 0.7826, 0.944, 0.7826, 0.9399, 0.7885, 0.9212, 0.5661, 0.9273, 0.5701, 0.8944, 0.6209, 0.8885, 0.6168, 0.4486, 0.2331, 0.4459, 0.2909, 0.0002656, 0.3225, 0.002984, 0.2647, 0.4488, 0.3495, 0.4461, 0.4073, 0.0004896, 0.439, 0.003208, 0.3811, 0.2122, 0.93, 0.2181, 0.9341, 0.1855, 0.9848, 0.1794, 0.9808, 0.4459, 0.05811, 0.4488, 0.1167, 0.003209, 0.1483, 0.0002662, 0.08973, 0.9484, 0.7761, 0.9907, 0.7116, 0.9997, 0.7175, 0.9573, 0.782, 0.8936, 0.7494, 0.8976, 0.7433, 0.9484, 0.7761, 0.9443, 0.782, 0.8976, 0.7433, 0.9399, 0.6787, 0.9907, 0.7116, 0.9484, 0.7761, 0.1536, 0.8787, 0.2181, 0.9212, 0.2122, 0.93, 0.1477, 0.8878, 0.1477, 0.8878, 0.2122, 0.93, 0.1794, 0.9808, 0.1148, 0.9386, 0.2181, 0.9212, 0.2181, 0.9341, 0.2122, 0.93, 0.9443, 0.782, 0.9484, 0.7761, 0.9573, 0.782, 0.1089, 0.9345, 0.1148, 0.9386, 0.1089, 0.9474, 0.9399, 0.6787, 0.944, 0.6728, 0.9947, 0.7054, 0.9907, 0.7116, 0.1794, 0.9808, 0.1855, 0.9848, 0.1735, 0.9899, 0.8885, 0.7374, 0.8976, 0.7433, 0.8936, 0.7494, 0.1415, 0.8838, 0.1536, 0.8787, 0.1477, 0.8878, 0.1148, 0.9386, 0.1794, 0.9808, 0.1735, 0.9899, 0.1089, 0.9474, 0.8885, 0.7374, 0.931, 0.6728, 0.9399, 0.6787, 0.8976, 0.7433, 0.4461, 0.1745, 0.4486, 0.2331, 0.002984, 0.2647, 0.0004901, 0.2061, 0.9907, 0.7116, 0.9947, 0.7054, 0.9997, 0.7175, 0.4459, 0.2909, 0.4488, 0.3495, 0.003208, 0.3811, 0.0002656, 0.3225, 0.4488, 0.1167, 0.4461, 0.1745, 0.0004901, 0.2061, 0.003209, 0.1483, 0.4486, 0.0002656, 0.4459, 0.05811, 0.0002662, 0.08973, 0.002985, 0.03189, 0.931, 0.6728, 0.944, 0.6728, 0.9399, 0.6787, 0.1415, 0.8838, 0.1477, 0.8878, 0.1148, 0.9386, 0.1089, 0.9345, 0.0271, 0.2986, 0.02982, 0.2408, 0.4754, 0.2092, 0.4727, 0.267, 0.02688, 0.1822, 0.02959, 0.1244, 0.4752, 0.09276, 0.4725, 0.1506, 0.5358, 0.08632, 0.5317, 0.09223, 0.481, 0.05958, 0.485, 0.05346, 0.02982, 0.4736, 0.02687, 0.415, 0.4725, 0.3834, 0.4754, 0.442, 0.9112, 0.7036, 0.9758, 0.7458, 0.9699, 0.7549, 0.9053, 0.7124, 0.938, 0.6488, 0.9441, 0.6528, 0.9112, 0.7036, 0.9053, 0.6995, 0.9441, 0.6528, 1.009, 0.695, 0.9758, 0.7458, 0.9112, 0.7036, 0.5871, 0.02766, 0.5447, 0.09223, 0.5358, 0.08632, 0.5781, 0.02174, 0.5781, 0.02174, 0.5358, 0.08632, 0.485, 0.05346, 0.5272, -0.01112, 0.5447, 0.09223, 0.5317, 0.09223, 0.5358, 0.08632, 0.9053, 0.6995, 0.9112, 0.7036, 0.9053, 0.7124, 0.5314, -0.01703, 0.5272, -0.01112, 0.5184, -0.01703, 1.009, 0.695, 1.015, 0.6991, 0.9819, 0.7498, 0.9758, 0.7458, 0.485, 0.05346, 0.481, 0.05958, 0.4759, 0.04754, 0.95, 0.6437, 0.9441, 0.6528, 0.938, 0.6488, 0.5821, 0.01562, 0.5871, 0.02766, 0.5781, 0.02174, 0.5272, -0.01112, 0.485, 0.05346, 0.4759, 0.04754, 0.5184, -0.01703, 0.95, 0.6437, 1.015, 0.6862, 1.009, 0.695, 0.9441, 0.6528, 0.02959, 0.3572, 0.0271, 0.2986, 0.4727, 0.267, 0.4752, 0.3256, 0.9758, 0.7458, 0.9819, 0.7498, 0.9699, 0.7549, 0.02982, 0.2408, 0.02688, 0.1822, 0.4725, 0.1506, 0.4754, 0.2092, 0.02687, 0.415, 0.02959, 0.3572, 0.4752, 0.3256, 0.4725, 0.3834, 0.0271, 0.5314, 0.02982, 0.4736, 0.4754, 0.442, 0.4727, 0.4998, 1.015, 0.6862, 1.015, 0.6991, 1.009, 0.695, 0.5821, 0.01562, 0.5781, 0.02174, 0.5272, -0.01112, 0.5314, -0.01703, 0.4762, 0.2986, 0.4789, 0.2408, 0.9245, 0.2092, 0.9217, 0.267, 0.4759, 0.1822, 0.4787, 0.1244, 0.9242, 0.09276, 0.9215, 0.1506, 0.9655, 0.9746, 0.9614, 0.9805, 0.9104, 0.9488, 0.9144, 0.9427, 0.4789, 0.4736, 0.4759, 0.415, 0.9215, 0.3834, 0.9245, 0.442, 0.9112, 0.5919, 0.9758, 0.6341, 0.9699, 0.6432, 0.9053, 0.6007, 0.938, 0.537, 0.9441, 0.5411, 0.9112, 0.5919, 0.9053, 0.5877, 0.9441, 0.5411, 1.009, 0.5833, 0.9758, 0.6341, 0.9112, 0.5919, 1.018, 0.9162, 0.9743, 0.9805, 0.9655, 0.9746, 1.009, 0.9103, 1.009, 0.9103, 0.9655, 0.9746, 0.9144, 0.9427, 0.9576, 0.8783, 0.9743, 0.9805, 0.9614, 0.9805, 0.9655, 0.9746, 0.9053, 0.5877, 0.9112, 0.5919, 0.9053, 0.6007, 0.9616, 0.8724, 0.9576, 0.8783, 0.9487, 0.8724, 1.009, 0.5833, 1.015, 0.5874, 0.9819, 0.6381, 0.9758, 0.6341, 0.9144, 0.9427, 0.9104, 0.9488, 0.9053, 0.9367, 0.95, 0.532, 0.9441, 0.5411, 0.938, 0.537, 1.013, 0.9041, 1.018, 0.9162, 1.009, 0.9103, 0.9576, 0.8783, 0.9144, 0.9427, 0.9053, 0.9367, 0.9487, 0.8724, 0.95, 0.532, 1.015, 0.5745, 1.009, 0.5833, 0.9441, 0.5411, 0.4787, 0.3572, 0.4762, 0.2986, 0.9217, 0.267, 0.9242, 0.3256, 0.9758, 0.6341, 0.9819, 0.6381, 0.9699, 0.6432, 0.4789, 0.2408, 0.4759, 0.1822, 0.9215, 0.1506, 0.9245, 0.2092, 0.4759, 0.415, 0.4787, 0.3572, 0.9242, 0.3256, 0.9215, 0.3834, 0.4762, 0.5314, 0.4789, 0.4736, 0.9245, 0.442, 0.9217, 0.4998, 1.015, 0.5745, 1.015, 0.5874, 1.009, 0.5833, 1.013, 0.9041, 1.009, 0.9103, 0.9576, 0.8783, 0.9616, 0.8724])
me_cube_000.materials.append(mat_bottomlogs)
me_cube_000.use_remesh_preserve_volume = False
me_cube_000.use_remesh_preserve_attributes = False
me_cube_000.use_mirror_vertex_groups = False
me_cube_000.update()
me_plane_002 = bpy.data.meshes.new('Plane.002')
me_plane_002.from_pydata([(0.7165, -0.7165, 0.0), (-0.7165, -0.7165, 0.0), (0.7165, 0.7165, 0.0), (-0.7165, 0.7165, 0.0), (0.0, -1.0, 0.0), (0.0, 1.0, 0.0), (-1.0, 0.0, 0.0), (1.0, 0.0, 0.0), (0.0, 0.0, 0.0)], [], [(8, 6, 1, 4), (7, 8, 4, 0), (2, 5, 8, 7), (5, 3, 6, 8)])
me_plane_002.materials.append(mat_material_006)
me_plane_002.use_remesh_preserve_volume = False
me_plane_002.use_remesh_preserve_attributes = False
me_plane_002.use_mirror_vertex_groups = False
me_plane_002.update()
me_cube_006 = bpy.data.meshes.new('Cube.006')
me_cube_006.from_pydata([(-1.0, -1.0, -1.0), (-1.0, 1.0, -1.0), (1.0, 1.0, -3.41), (1.0, -1.0, -3.41), (-1.065, -1.065, 1.658), (-1.065, 1.065, 1.658), (1.065, 1.065, 1.658), (1.065, -1.065, 1.658), (1.388, 1.388, 1.658), (1.388, -1.388, 1.658), (-1.429, 1.429, 2.815), (1.429, -1.429, 2.815), (-0.9043, 0.9043, 1.157), (-0.9043, -0.9043, 1.157), (-1.388, 1.388, 1.658), (-1.388, -1.388, 1.658), (1.502, 1.502, 1.714), (-1.502, 1.502, 1.714), (1.502, -1.502, 1.714), (-1.502, -1.502, 1.714), (-1.429, -1.429, 2.815), (1.429, 1.429, 2.815), (1.502, -1.502, 2.738), (1.502, 1.502, 2.738), (-1.502, -1.502, 2.738), (-1.502, 1.502, 2.738), (0.9043, 0.9043, 1.156), (0.9043, -0.9043, 1.156), (-0.8679, -0.8679, 0.7876), (0.8679, -0.8679, 0.7832), (0.8679, 0.8679, 0.7832), (-0.8679, 0.8679, 0.7876), (-1.02, 1.02, 2.755), (-1.02, -1.02, 2.755), (-1.02, 1.02, 2.18), (1.02, -1.02, 2.18), (-1.02, -1.02, 2.18), (1.02, 1.02, 2.18), (-1.062, -1.062, 2.815), (-1.062, 1.062, 2.815), (1.062, 1.062, 2.815), (1.062, -1.062, 2.815), (1.02, -1.02, 2.755), (1.02, 1.02, 2.755)], [], [(28, 31, 1, 0), (31, 30, 2, 1), (30, 29, 3, 2), (29, 28, 0, 3), (15, 14, 5, 4), (16, 18, 9, 8), (25, 23, 16, 17), (22, 24, 19, 18), (24, 25, 17, 19), (18, 19, 15, 9), (14, 8, 6, 5), (17, 16, 8, 14), (23, 22, 18, 16), (8, 9, 7, 6), (19, 17, 14, 15), (9, 15, 4, 7), (10, 21, 23, 25), (11, 20, 24, 22), (21, 11, 22, 23), (20, 10, 25, 24), (39, 38, 33, 32), (6, 7, 27, 26), (7, 4, 13, 27), (27, 13, 28, 29), (13, 12, 31, 28), (5, 6, 26, 12), (12, 26, 30, 31), (4, 5, 12, 13), (26, 27, 29, 30), (35, 37, 34, 36), (42, 43, 37, 35), (10, 20, 38, 39), (11, 21, 40, 41), (21, 10, 39, 40), (20, 11, 41, 38), (33, 42, 35, 36), (32, 33, 36, 34), (43, 32, 34, 37), (40, 39, 32, 43), (41, 40, 43, 42), (38, 41, 42, 33)])
me_cube_006.polygons.foreach_set('use_smooth', [True] * 41)
_uv = me_cube_006.uv_layers.new(name='UVMap')
_uv.uv.foreach_set('vector', [0.3041, 0.4845, 0.6544, 0.4845, 0.681, 0.1238, 0.2774, 0.1238, 0.6796, 0.4845, 1.03, 0.4836, 1.056, -0.3624, 0.6529, 0.1238, 0.6544, 0.4836, 0.3041, 0.4836, 0.2774, -0.3624, 0.681, -0.3624, 0.6262, 0.4836, 0.276, 0.4845, 0.2493, 0.1238, 0.6529, -0.3624, 0.5746, 0.5572, 0.5746, 1.117, 0.6398, 1.052, 0.6398, 0.6224, 0.3506, 0.3332, 0.3506, -0.2728, 0.3277, -0.2499, 0.3277, 0.3103, 0.5517, 0.4746, 1.158, 0.4746, 1.158, 0.2679, 0.5517, 0.2679, 0.3506, 0.4746, -0.2555, 0.4746, -0.2555, 0.2679, 0.3506, 0.2679, 0.5798, 0.4746, 1.186, 0.4746, 1.186, 0.2679, 0.5798, 0.2679, 0.3506, 0.5343, -0.2555, 0.5343, -0.2326, 0.5572, 0.3277, 0.5572, 0.5746, 0.3103, 1.135, 0.3103, 1.07, 0.2451, 0.6398, 0.2451, 0.5517, 0.3332, 1.158, 0.3332, 1.135, 0.3103, 0.5746, 0.3103, 0.3787, 0.4746, -0.2274, 0.4746, -0.2274, 0.2679, 0.3787, 0.2679, 0.3277, 0.3103, 0.3277, -0.2499, 0.2625, -0.1847, 0.2625, 0.2451, 0.5517, 0.5343, 0.5517, 1.14, 0.5746, 1.117, 0.5746, 0.5572, 0.3277, 0.5572, -0.2326, 0.5572, -0.1674, 0.6224, 0.2625, 0.6224, 0.5662, 0.4901, 1.143, 0.4901, 1.158, 0.4746, 0.5517, 0.4746, 0.336, 0.4901, -0.2409, 0.4901, -0.2555, 0.4746, 0.3506, 0.4746, 0.3641, 0.4901, -0.2128, 0.4901, -0.2274, 0.4746, 0.3787, 0.4746, 0.5944, 0.4901, 1.171, 0.4901, 1.186, 0.4746, 0.5798, 0.4746, 0.2899, 0.4901, -0.1385, 0.4901, -0.1301, 0.4779, 0.2814, 0.4779, 0.2906, 0.2566, -0.1393, 0.2566, -0.1068, 0.1553, 0.2581, 0.1553, 0.666, 0.2566, 0.2362, 0.2566, 0.2686, 0.1554, 0.6336, 0.1553, 0.6336, 0.5589, 0.2686, 0.559, 0.276, 0.4845, 0.6262, 0.4836, 0.2968, 0.559, 0.6617, 0.559, 0.6544, 0.4845, 0.3041, 0.4845, 0.6398, 0.2566, 1.07, 0.2566, 1.037, 0.1553, 0.6722, 0.1554, 0.6722, 0.559, 1.037, 0.5589, 1.03, 0.4836, 0.6796, 0.4845, 0.6679, 0.2566, 1.098, 0.2566, 1.065, 0.1554, 0.7003, 0.1554, 0.6617, 0.5589, 0.2968, 0.5589, 0.3041, 0.4836, 0.6544, 0.4836, 0.6569, 0.6316, 0.6569, 1.043, 0.2454, 1.043, 0.2454, 0.6316, 0.6771, 0.4779, 1.089, 0.4779, 1.089, 0.3619, 0.6771, 0.3619, 0.5662, 0.3186, 0.5662, -0.2582, 0.6405, -0.184, 0.6405, 0.2444, 0.336, 0.5489, 0.336, 1.126, 0.2617, 1.052, 0.2617, 0.6232, 0.336, 0.3186, -0.2409, 0.3186, -0.1667, 0.2444, 0.2617, 0.2444, 0.5662, 0.5489, 1.143, 0.5489, 1.069, 0.6232, 0.6405, 0.6232, 0.649, 0.4779, 1.06, 0.4779, 1.06, 0.3619, 0.649, 0.3619, 0.2814, 0.4779, -0.1301, 0.4779, -0.1301, 0.3619, 0.2814, 0.3619, 0.6569, 0.4779, 0.2454, 0.4779, 0.2454, 0.3619, 0.6569, 0.3619, 0.6653, 0.4901, 0.2369, 0.4901, 0.2454, 0.4779, 0.6569, 0.4779, 0.6686, 0.4901, 1.097, 0.4901, 1.089, 0.4779, 0.6771, 0.4779, 0.6405, 0.4901, 1.069, 0.4901, 1.06, 0.4779, 0.649, 0.4779])
me_cube_006.materials.append(mat_material_001)
me_cube_006.materials.append(None)
me_cube_006.use_remesh_preserve_volume = False
me_cube_006.use_remesh_preserve_attributes = False
me_cube_006.use_mirror_vertex_groups = False
me_cube_006.update()
me_cylinder_001 = bpy.data.meshes.new('Cylinder.001')
me_cylinder_001.from_pydata([(0.0, 1.0, 0.9969), (0.6714, 0.6714, -0.9998), (0.9494, 4.011e-08, -0.9998), (0.7071, -0.7071, 0.9969), (-0.7071, -0.7071, 0.9969), (0.0, 1.0, -0.9969), (0.7071, 0.7071, 0.9969), (0.7071, 0.7071, -0.9969), (1.0, -1.119e-06, 0.9969), (1.0, 1.032e-06, -0.9969), (0.7071, -0.7071, -0.9969), (-8.742e-08, -1.0, 0.9969), (-8.742e-08, -1.0, -0.9969), (-0.7071, -0.7071, -0.9969), (-1.0, -1.063e-06, 0.9969), (-1.0, 1.087e-06, -0.9969), (-0.7071, 0.7071, 0.9969), (-0.7071, 0.7071, -0.9969), (-2.636e-09, 0.9494, -0.9998), (-2.636e-09, 0.9494, 0.9998), (0.6714, 0.6714, 0.9998), (0.9494, -1.231e-07, 0.9998), (0.6714, -0.6714, -0.9998), (0.6714, -0.6714, 0.9998), (-8.564e-08, -0.9494, -0.9998), (-8.564e-08, -0.9494, 0.9998), (-0.6714, -0.6714, -0.9998), (-0.6714, -0.6714, 0.9998), (-0.9494, 9.293e-08, -0.9998), (-0.9494, -7.029e-08, 0.9998), (-0.6714, 0.6714, -0.9998), (-0.6714, 0.6714, 0.9998)], [], [(1, 7, 9, 2), (7, 6, 8, 9), (15, 14, 16, 17), (20, 19, 31, 29, 27, 25, 23, 21), (4, 11, 25, 27), (11, 3, 23, 25), (2, 9, 10, 22), (12, 11, 4, 13), (8, 6, 20, 21), (13, 4, 14, 15), (10, 3, 11, 12), (24, 12, 13, 26), (5, 0, 6, 7), (17, 16, 0, 5), (30, 17, 5, 18), (18, 5, 7, 1), (18, 1, 2, 22, 24, 26, 28, 30), (26, 13, 15, 28), (16, 14, 29, 31), (22, 10, 12, 24), (14, 4, 27, 29), (0, 16, 31, 19), (6, 0, 19, 20), (3, 8, 21, 23), (28, 15, 17, 30), (9, 8, 3, 10)])
me_cylinder_001.polygons.foreach_set('use_smooth', [True] * 26)
me_cylinder_001.polygons.foreach_set('material_index', [0, 0, 0, 1, 0, 0, 0, 0, 0, 0, 0, 0, 0, 0, 0, 0, 1, 0, 0, 0, 0, 0, 0, 0, 0, 0])
_uv = me_cylinder_001.uv_layers.new(name='UVMap')
_uv.uv.foreach_set('vector', [2.459, 1.1, 2.45, 1.1, 2.449, 1.033, 2.459, 1.033, 2.45, 1.1, -1.18, 1.097, -1.182, 1.031, 2.449, 1.033, 2.449, 1.303, -1.182, 1.291, -1.18, 1.224, 2.449, 1.236, 0.7004, 0.02236, 0.314, 0.02236, 0.04067, 0.2956, 0.04067, 0.6821, 0.314, 0.9554, 0.7004, 0.9554, 0.9737, 0.6821, 0.9737, 0.2956, -1.188, 1.361, -1.208, 1.442, -1.218, 1.434, -1.198, 1.359, -1.208, 0.8898, -1.188, 0.9625, -1.197, 0.9645, -1.217, 0.8971, 2.459, 1.033, 2.449, 1.033, 2.452, 0.9658, 2.461, 0.9667, 2.47, 1.436, -1.208, 1.442, -1.188, 1.361, 2.452, 1.368, -1.182, 1.031, -1.18, 1.097, -1.189, 1.097, -1.191, 1.032, 2.452, 1.368, -1.188, 1.361, -1.182, 1.291, 2.449, 1.303, 2.452, 0.9658, -1.188, 0.9625, -1.208, 0.8898, 2.469, 0.8899, 2.478, 1.43, 2.47, 1.436, 2.452, 1.368, 2.461, 1.367, 2.449, 1.168, -1.18, 1.16, -1.18, 1.097, 2.45, 1.1, 2.449, 1.236, -1.18, 1.224, -1.18, 1.16, 2.449, 1.168, 2.459, 1.237, 2.449, 1.236, 2.449, 1.168, 2.459, 1.168, 2.459, 1.168, 2.449, 1.168, 2.45, 1.1, 2.459, 1.1, 0.6931, 0.01908, 0.9664, 0.2924, 0.9664, 0.6788, 0.6931, 0.9521, 0.3067, 0.9521, 0.03338, 0.6788, 0.03338, 0.2924, 0.3067, 0.01908, 2.461, 1.367, 2.452, 1.368, 2.449, 1.303, 2.458, 1.303, -1.18, 1.224, -1.182, 1.291, -1.192, 1.29, -1.189, 1.224, 2.461, 0.9667, 2.452, 0.9658, 2.469, 0.8899, 2.478, 0.8957, -1.182, 1.291, -1.188, 1.361, -1.198, 1.359, -1.192, 1.29, -1.18, 1.16, -1.18, 1.224, -1.189, 1.224, -1.188, 1.16, -1.18, 1.097, -1.18, 1.16, -1.188, 1.16, -1.189, 1.097, -1.188, 0.9625, -1.182, 1.031, -1.191, 1.032, -1.197, 0.9645, 2.458, 1.303, 2.449, 1.303, 2.449, 1.236, 2.459, 1.237, 2.449, 1.033, -1.182, 1.031, -1.188, 0.9625, 2.452, 0.9658])
me_cylinder_001.materials.append(mat_bottomlogs)
me_cylinder_001.materials.append(mat_logedge)
me_cylinder_001.use_remesh_preserve_volume = False
me_cylinder_001.use_remesh_preserve_attributes = False
me_cylinder_001.use_mirror_vertex_groups = False
me_cylinder_001.update()
me_cube_005 = bpy.data.meshes.new('Cube.005')
me_cube_005.from_pydata([(-2.361, 0.9827, 5.811), (-8.216, 0.9827, 5.811), (-2.361, 1.436, 11.65), (-8.216, 1.436, 11.65), (-2.361, 0.9314, 5.815), (-8.216, 0.9314, 5.815), (-2.361, 1.385, 11.65), (-8.216, 1.385, 11.65)], [], [(6, 7, 5, 4), (0, 2, 6, 4), (4, 5, 1, 0), (2, 3, 7, 6), (3, 1, 5, 7)])
_uv = me_cube_005.uv_layers.new(name='UVMap')
_uv.uv.foreach_set('vector', [0.8182, 0.8074, 0.2118, 0.7813, 0.18, 0.173, 0.7864, 0.1992, 0.871, 0.08607, 0.9421, 0.8989, 0.8182, 0.8074, 0.7864, 0.1992, 0.7864, 0.1992, 0.18, 0.173, 0.05603, 0.08155, 0.871, 0.08607, 0.9421, 0.8989, 0.1271, 0.8944, 0.2118, 0.7813, 0.8182, 0.8074, 0.1271, 0.8944, 0.05603, 0.08155, 0.18, 0.173, 0.2118, 0.7813])
me_cube_005.materials.append(mat_material)
me_cube_005.use_remesh_preserve_volume = False
me_cube_005.use_remesh_preserve_attributes = False
me_cube_005.use_mirror_vertex_groups = False
me_cube_005.update()
me_cube_004 = bpy.data.meshes.new('Cube.004')
me_cube_004.from_pydata([(8.762, 0.4703, -0.5252), (8.762, 1.564, 12.11), (3.604, 1.564, 12.11), (3.604, 0.4703, -0.5252), (8.513, 1.224, 7.897), (8.513, 0.8435, 3.686), (3.853, 1.224, 7.897), (3.853, 0.8435, 3.686), (8.762, 0.3246, -0.5126), (8.762, 1.419, 12.12), (3.604, 1.419, 12.12), (3.604, 0.3246, -0.5126), (8.513, 1.078, 7.91), (8.513, 0.6978, 3.699), (3.853, 1.078, 7.91), (3.853, 0.6978, 3.699)], [], [(14, 12, 9, 10), (15, 13, 12, 14), (13, 15, 11, 8), (7, 3, 11, 15), (14, 10, 2, 6), (1, 2, 10, 9), (13, 8, 0, 5), (5, 4, 12, 13), (8, 11, 3, 0), (4, 1, 9, 12), (15, 14, 6, 7)])
_uv = me_cube_004.uv_layers.new(name='UVMap')
_uv.uv.foreach_set('vector', [0.8139, 0.8675, 0.8139, 0.1489, 1.463, 0.1105, 1.463, 0.9059, 0.1646, 0.8675, 0.1646, 0.1489, 0.8139, 0.1489, 0.8139, 0.8675, 0.1646, 0.1489, 0.1646, 0.8675, -0.4847, 0.9059, -0.4847, 0.1105, 0.1627, 0.8675, -0.4866, 0.9059, -0.4847, 0.9059, 0.1646, 0.8675, 0.8139, 0.8675, 1.463, 0.9059, 1.461, 0.9059, 0.8119, 0.8675, 1.461, 0.1105, 1.461, 0.9059, 1.463, 0.9059, 1.463, 0.1105, 0.1646, 0.1489, -0.4847, 0.1105, -0.4866, 0.1105, 0.1627, 0.1489, 0.1627, 0.1489, 0.8119, 0.1489, 0.8139, 0.1489, 0.1646, 0.1489, -0.4847, 0.1105, -0.4847, 0.9059, -0.4866, 0.9059, -0.4866, 0.1105, 0.8119, 0.1489, 1.461, 0.1105, 1.463, 0.1105, 0.8139, 0.1489, 0.1646, 0.8675, 0.8139, 0.8675, 0.8119, 0.8675, 0.1627, 0.8675])
me_cube_004.materials.append(mat_door)
me_cube_004.use_remesh_preserve_volume = False
me_cube_004.use_remesh_preserve_attributes = False
me_cube_004.use_mirror_vertex_groups = False
me_cube_004.update()
me_cube_003 = bpy.data.meshes.new('Cube.003')
me_cube_003.from_pydata([(-3.34, -4.389, -0.5288), (-3.34, 4.389, -0.5288), (3.34, 4.389, -0.5288), (3.34, -4.389, -0.5288), (-3.34, -4.389, 0.07722), (-3.34, 4.389, 0.07722), (3.34, 4.389, 0.07722), (3.34, -4.389, 0.07722), (-2.595, -3.41, 0.07722), (-2.595, 3.41, 0.07722), (2.595, 3.41, 0.07722), (2.595, -3.41, 0.07722)], [], [(4, 5, 1, 0), (5, 6, 2, 1), (6, 7, 3, 2), (7, 4, 0, 3), (5, 4, 8, 9), (6, 5, 9, 10), (4, 7, 11, 8), (7, 6, 10, 11)])
_uv = me_cube_003.uv_layers.new(name='UVMap')
_uv.uv.foreach_set('vector', [0.3752, 0.6045, 3.086, 0.6045, 3.086, 0.4174, 0.3752, 0.4174, 0.699, 0.6045, 2.762, 0.6045, 2.762, 0.4174, 0.699, 0.4174, 0.6155, 0.6045, -2.095, 0.6045, -2.095, 0.4174, 0.6155, 0.4174, 0.2917, 0.6045, -1.771, 0.6045, -1.771, 0.4174, 0.2917, 0.4174, 0.699, 0.527, 0.699, -2.183, 0.929, -1.881, 0.929, 0.2248, 0.2917, 0.527, -1.771, 0.527, -1.541, 0.2248, 0.06167, 0.2248, 0.699, 0.2867, 2.762, 0.2867, 2.532, 0.5889, 0.929, 0.5889, 0.2917, 0.2867, 0.2917, 2.997, 0.06167, 2.695, 0.06167, 0.5889])
me_cube_003.materials.append(mat_stonefloor)
me_cube_003.use_remesh_preserve_volume = False
me_cube_003.use_remesh_preserve_attributes = False
me_cube_003.use_mirror_vertex_groups = False
me_cube_003.update()
me_cube_002 = bpy.data.meshes.new('Cube.002')
me_cube_002.from_pydata([(8.762, -0.4703, -0.5252), (8.762, 0.4703, -0.5252), (9.725, 0.5252, -0.5252), (8.762, 0.624, 12.11), (8.762, 1.564, 12.11), (9.725, 0.5691, 12.11), (8.85, 1.619, 12.11), (9.725, 1.619, 12.11), (8.85, 0.5252, -0.5252), (8.85, 0.5691, 12.11), (8.85, -0.5252, -0.5252), (9.725, -0.5252, -0.5252), (9.813, 1.564, 12.11), (9.813, 0.624, 12.11), (9.813, -0.4703, -0.5252), (9.813, 0.4703, -0.5252), (8.85, 0.4703, -0.5252), (8.85, -0.4703, -0.5252), (9.725, 0.4703, -0.5252), (9.725, -0.4703, -0.5252), (9.725, 1.564, 12.11), (9.725, 0.624, 12.11), (8.85, 1.564, 12.11), (8.85, 0.624, 12.11), (2.553, -0.4703, -0.5252), (2.553, 0.4703, -0.5252), (3.516, 0.5252, -0.5252), (2.553, 0.624, 12.11), (2.553, 1.564, 12.11), (3.516, 0.5691, 12.11), (2.641, 1.619, 12.11), (3.516, 1.619, 12.11), (2.641, 0.5252, -0.5252), (2.641, 0.5691, 12.11), (2.641, -0.5252, -0.5252), (3.516, -0.5252, -0.5252), (3.604, 1.564, 12.11), (3.604, 0.624, 12.11), (3.604, -0.4703, -0.5252), (3.604, 0.4703, -0.5252), (2.641, 0.4703, -0.5252), (2.641, -0.4703, -0.5252), (3.516, 0.4703, -0.5252), (3.516, -0.4703, -0.5252), (3.516, 1.564, 12.11), (3.516, 0.624, 12.11), (2.641, 1.564, 12.11), (2.641, 0.624, 12.11), (1.942, 0.624, 13.15), (1.942, 1.564, 13.15), (1.942, 1.619, 12.19), (10.44, 0.624, 13.15), (10.44, 1.564, 13.15), (10.44, 0.5691, 12.19), (10.44, 1.619, 13.06), (10.44, 1.619, 12.19), (1.942, 1.619, 13.06), (10.44, 0.5691, 13.06), (1.942, 0.5691, 13.06), (1.942, 0.5691, 12.19), (10.44, 1.564, 12.1), (10.44, 0.624, 12.1), (1.942, 0.624, 12.1), (1.942, 1.564, 12.1), (1.942, 1.564, 13.06), (1.942, 0.624, 13.06), (1.942, 1.564, 12.19), (1.942, 0.624, 12.19), (10.44, 1.564, 12.19), (10.44, 0.624, 12.19), (10.44, 1.564, 13.06), (10.44, 0.624, 13.06), (8.513, 1.224, 7.897), (8.513, 0.8435, 3.686), (8.513, -0.09707, 3.686), (8.513, 0.2834, 7.897), (8.593, 1.279, 7.897), (8.593, 0.8984, 3.686), (8.593, 0.2285, 7.897), (8.593, -0.152, 3.686), (9.462, 1.224, 7.897), (9.462, 0.8435, 3.686), (9.462, 0.2834, 7.897), (9.462, -0.09707, 3.686), (9.383, 0.2285, 7.897), (9.383, -0.152, 3.686), (9.383, 1.279, 7.897), (9.383, 0.8984, 3.686), (2.904, 1.224, 7.897), (2.904, 0.8435, 3.686), (2.904, -0.09707, 3.686), (2.904, 0.2834, 7.897), (2.983, 1.279, 7.897), (2.983, 0.8984, 3.686), (2.983, 0.2285, 7.897), (2.983, -0.152, 3.686), (3.853, 1.224, 7.897), (3.853, 0.8435, 3.686), (3.853, 0.2834, 7.897), (3.853, -0.09707, 3.686), (3.773, 0.2285, 7.897), (3.773, -0.152, 3.686), (3.773, 1.279, 7.897), (3.773, 0.8984, 3.686)], [], [(79, 74, 0, 10), (73, 77, 8, 1), (81, 83, 14, 15), (19, 18, 15, 14), (10, 17, 19, 11), (13, 12, 20, 21), (12, 7, 20), (11, 19, 14), (9, 23, 3), (22, 6, 4), (0, 17, 10), (5, 13, 21), (23, 22, 4, 3), (0, 1, 16, 17), (85, 79, 10, 11), (18, 2, 15), (74, 73, 1, 0), (83, 85, 11, 14), (87, 81, 15, 2), (1, 8, 16), (5, 21, 23, 9), (95, 90, 24, 34), (89, 93, 32, 25), (97, 99, 38, 39), (43, 42, 39, 38), (34, 41, 43, 35), (37, 36, 44, 45), (36, 31, 44), (35, 43, 38), (33, 47, 27), (46, 30, 28), (24, 41, 34), (29, 37, 45), (47, 46, 28, 27), (24, 25, 40, 41), (101, 95, 34, 35), (42, 26, 39), (90, 89, 25, 24), (99, 101, 35, 38), (103, 97, 39, 26), (25, 32, 40), (29, 45, 47, 33), (57, 51, 48, 58), (52, 54, 56, 49), (68, 55, 54, 70), (60, 61, 62, 63), (67, 66, 63, 62), (58, 65, 67, 59), (65, 64, 66, 67), (61, 60, 68, 69), (69, 68, 70, 71), (60, 55, 68), (59, 67, 62), (57, 71, 51), (64, 56, 50, 66), (70, 54, 52), (48, 65, 58), (53, 61, 69), (71, 70, 52, 51), (48, 49, 64, 65), (53, 57, 58, 59), (66, 50, 63), (51, 52, 49, 48), (61, 53, 59, 62), (55, 60, 63, 50), (49, 56, 64), (53, 69, 71, 57), (9, 3, 75, 78), (78, 75, 74, 79), (4, 6, 76, 72), (72, 76, 77, 73), (12, 13, 82, 80), (80, 82, 83, 81), (5, 9, 78, 84), (84, 78, 79, 85), (3, 4, 72, 75), (75, 72, 73, 74), (13, 5, 84, 82), (82, 84, 85, 83), (7, 12, 80, 86), (86, 80, 81, 87), (33, 27, 91, 94), (94, 91, 90, 95), (28, 30, 92, 88), (88, 92, 93, 89), (36, 37, 98, 96), (96, 98, 99, 97), (29, 33, 94, 100), (100, 94, 95, 101), (27, 28, 88, 91), (91, 88, 89, 90), (37, 29, 100, 98), (98, 100, 101, 99), (31, 36, 96, 102), (102, 96, 97, 103)])
_uv = me_cube_002.uv_layers.new(name='UVMap')
_uv.uv.foreach_set('vector', [-0.05128, 1.151, -0.04661, 1.209, -0.4259, 1.173, -0.4295, 1.146, -0.0451, 1.311, -0.04833, 1.372, -0.4547, 1.308, -0.4412, 1.28, -0.04532, 0.9076, -0.05029, 1.014, -0.4344, 1.034, -0.4456, 0.9328, -0.4491, 1.05, -0.469, 0.9187, -0.4456, 0.9328, -0.4344, 1.034, -0.4295, 1.146, -0.4441, 1.155, -0.4491, 1.05, -0.4352, 1.057, 0.8063, 1.041, 0.8339, 0.944, 0.855, 0.9347, 0.8214, 1.062, 0.8339, 0.944, 0.8463, 0.9148, 0.855, 0.9347, -0.4352, 1.057, -0.4491, 1.05, -0.4344, 1.034, 0.8002, 1.159, 0.8132, 1.166, 0.7984, 1.183, 0.8514, 1.299, 0.844, 1.322, 0.826, 1.29, -0.4259, 1.173, -0.4441, 1.155, -0.4295, 1.146, 0.8054, 1.068, 0.8063, 1.041, 0.8214, 1.062, 0.8132, 1.166, 0.8514, 1.299, 0.826, 1.29, 0.7984, 1.183, -0.4259, 1.173, -0.4412, 1.28, -0.4619, 1.289, -0.4441, 1.155, -0.05177, 1.07, -0.05128, 1.151, -0.4295, 1.146, -0.4352, 1.057, -0.469, 0.9187, -0.4561, 0.8974, -0.4456, 0.9328, -0.04661, 1.209, -0.0451, 1.311, -0.4412, 1.28, -0.4259, 1.173, -0.05029, 1.014, -0.05177, 1.07, -0.4352, 1.057, -0.4344, 1.034, -0.04038, 0.8514, -0.04532, 0.9076, -0.4456, 0.9328, -0.4561, 0.8974, -0.4412, 1.28, -0.4547, 1.308, -0.4619, 1.289, 0.8054, 1.068, 0.8214, 1.062, 0.8132, 1.166, 0.8002, 1.159, -0.05484, 0.6219, -0.0546, 0.6788, -0.4362, 0.6556, -0.4373, 0.6286, -0.0516, 0.7844, -0.04794, 0.8404, -0.4586, 0.7846, -0.4494, 0.7547, -0.04345, 0.3811, -0.0469, 0.4836, -0.4289, 0.5155, -0.4433, 0.406, -0.4451, 0.5313, -0.4673, 0.3949, -0.4433, 0.406, -0.4289, 0.5155, -0.4373, 0.6286, -0.4536, 0.6361, -0.4451, 0.5313, -0.4322, 0.5393, 0.795, 0.5225, 0.8234, 0.4175, 0.845, 0.4106, 0.8113, 0.5413, 0.8234, 0.4175, 0.8395, 0.3908, 0.845, 0.4106, -0.4322, 0.5393, -0.4451, 0.5313, -0.4289, 0.5155, 0.8033, 0.6392, 0.8173, 0.6451, 0.8042, 0.6627, 0.8559, 0.7742, 0.8447, 0.7977, 0.8303, 0.7624, -0.4362, 0.6556, -0.4536, 0.6361, -0.4373, 0.6286, 0.7969, 0.5489, 0.795, 0.5225, 0.8113, 0.5413, 0.8173, 0.6451, 0.8559, 0.7742, 0.8303, 0.7624, 0.8042, 0.6627, -0.4362, 0.6556, -0.4494, 0.7547, -0.469, 0.7662, -0.4536, 0.6361, -0.05257, 0.5412, -0.05484, 0.6219, -0.4373, 0.6286, -0.4322, 0.5393, -0.4673, 0.3949, -0.4582, 0.3734, -0.4433, 0.406, -0.0546, 0.6788, -0.0516, 0.7844, -0.4494, 0.7547, -0.4362, 0.6556, -0.0469, 0.4836, -0.05257, 0.5412, -0.4322, 0.5393, -0.4289, 0.5155, -0.04551, 0.3199, -0.04345, 0.3811, -0.4433, 0.406, -0.4582, 0.3734, -0.4494, 0.7547, -0.4586, 0.7846, -0.469, 0.7662, 0.7969, 0.5489, 0.8113, 0.5413, 0.8173, 0.6451, 0.8033, 0.6392, -0.2756, -0.07933, -0.2714, -0.1682, 0.4132, -0.1708, 0.409, -0.08193, -0.2759, -0.2582, -0.2718, -0.3471, 0.4128, -0.3497, 0.4086, -0.2608, 2.045, 0.2371, 2.051, 0.228, 2.129, 0.2782, 2.123, 0.2876, -0.2714, 0.1895, -0.2759, 0.09948, 0.4086, 0.09687, 0.4132, 0.1869, 2.296, 0.3039, 2.197, 0.239, 2.206, 0.225, 2.305, 0.2903, 2.255, 0.3881, 2.245, 0.3819, 2.296, 0.3039, 2.305, 0.3102, 2.245, 0.3819, 2.146, 0.317, 2.197, 0.239, 2.296, 0.3039, 1.966, 0.3272, 2.031, 0.228, 2.045, 0.2371, 1.98, 0.3363, 1.98, 0.3363, 2.045, 0.2371, 2.123, 0.2876, 2.058, 0.3868, 2.031, 0.228, 2.051, 0.228, 2.045, 0.2371, 2.305, 0.3102, 2.296, 0.3039, 2.305, 0.2903, 2.051, 0.3959, 2.058, 0.3868, 2.071, 0.3959, 2.146, 0.317, 2.137, 0.3107, 2.187, 0.2328, 2.197, 0.239, 2.123, 0.2876, 2.129, 0.2782, 2.137, 0.2967, 2.236, 0.3959, 2.245, 0.3819, 2.255, 0.3881, 1.974, 0.3457, 1.966, 0.3272, 1.98, 0.3363, 2.058, 0.3868, 2.123, 0.2876, 2.137, 0.2967, 2.071, 0.3959, 2.236, 0.3959, 2.137, 0.3306, 2.146, 0.317, 2.245, 0.3819, -0.2718, 0.01061, -0.2756, -0.07933, 0.409, -0.08193, 0.4128, 0.008003, 2.197, 0.239, 2.187, 0.2328, 2.206, 0.225, -0.2714, -0.1682, -0.2759, -0.2582, 0.4086, -0.2608, 0.4132, -0.1708, -0.2759, 0.09948, -0.2718, 0.01061, 0.4128, 0.008003, 0.4086, 0.09687, -0.2756, 0.2783, -0.2714, 0.1895, 0.4132, 0.1869, 0.409, 0.2757, 2.137, 0.3306, 2.137, 0.3107, 2.146, 0.317, 1.974, 0.3457, 1.98, 0.3363, 2.058, 0.3868, 2.051, 0.3959, 0.8002, 1.159, 0.7984, 1.183, 0.4059, 1.217, 0.4033, 1.158, 0.4033, 1.158, 0.4059, 1.217, -0.04661, 1.209, -0.05128, 1.151, 0.826, 1.29, 0.844, 1.322, 0.4285, 1.383, 0.4175, 1.321, 0.4175, 1.321, 0.4285, 1.383, -0.04833, 1.372, -0.0451, 1.311, 0.8339, 0.944, 0.8063, 1.041, 0.4138, 1.016, 0.4257, 0.909, 0.4257, 0.909, 0.4138, 1.016, -0.05029, 1.014, -0.04532, 0.9076, 0.8054, 1.068, 0.8002, 1.159, 0.4033, 1.158, 0.4056, 1.074, 0.4056, 1.074, 0.4033, 1.158, -0.05128, 1.151, -0.05177, 1.07, 0.7984, 1.183, 0.826, 1.29, 0.4175, 1.321, 0.4059, 1.217, 0.4059, 1.217, 0.4175, 1.321, -0.0451, 1.311, -0.04661, 1.209, 0.8063, 1.041, 0.8054, 1.068, 0.4056, 1.074, 0.4138, 1.016, 0.4138, 1.016, 0.4056, 1.074, -0.05177, 1.07, -0.05029, 1.014, 0.8463, 0.9148, 0.8339, 0.944, 0.4257, 0.909, 0.4304, 0.8514, 0.4304, 0.8514, 0.4257, 0.909, -0.04532, 0.9076, -0.04038, 0.8514, 0.8033, 0.6392, 0.8042, 0.6627, 0.4096, 0.6853, 0.4026, 0.6282, 0.4026, 0.6282, 0.4096, 0.6853, -0.0546, 0.6788, -0.05484, 0.6219, 0.8303, 0.7624, 0.8447, 0.7977, 0.4228, 0.8509, 0.4194, 0.7928, 0.4194, 0.7928, 0.4228, 0.8509, -0.04794, 0.8404, -0.0516, 0.7844, 0.8234, 0.4175, 0.795, 0.5225, 0.4055, 0.4841, 0.4192, 0.3808, 0.4192, 0.3808, 0.4055, 0.4841, -0.0469, 0.4836, -0.04345, 0.3811, 0.7969, 0.5489, 0.8033, 0.6392, 0.4026, 0.6282, 0.4019, 0.5437, 0.4019, 0.5437, 0.4026, 0.6282, -0.05484, 0.6219, -0.05257, 0.5412, 0.8042, 0.6627, 0.8303, 0.7624, 0.4194, 0.7928, 0.4096, 0.6853, 0.4096, 0.6853, 0.4194, 0.7928, -0.0516, 0.7844, -0.0546, 0.6788, 0.795, 0.5225, 0.7969, 0.5489, 0.4019, 0.5437, 0.4055, 0.4841, 0.4055, 0.4841, 0.4019, 0.5437, -0.05257, 0.5412, -0.0469, 0.4836, 0.8395, 0.3908, 0.8234, 0.4175, 0.4192, 0.3808, 0.4313, 0.3199, 0.4313, 0.3199, 0.4192, 0.3808, -0.04345, 0.3811, -0.04551, 0.3199])
me_cube_002.materials.append(mat_bottomlogs)
me_cube_002.use_remesh_preserve_volume = False
me_cube_002.use_remesh_preserve_attributes = False
me_cube_002.use_mirror_vertex_groups = False
me_cube_002.update()
me_plane_001 = bpy.data.meshes.new('Plane.001')
me_plane_001.from_pydata([(0.0, 2.002, 1.595), (0.0, 2.002, -1.595), (0.9874, 0.3924, -1.583), (0.0, 1.713, 1.595), (0.0, 1.713, -1.595), (0.5711, 0.8171, -1.589), (0.5711, 0.8171, 1.589), (1.311, 0.3849, -1.561), (1.311, 0.3849, 1.561), (0.0, 2.024, 1.574), (0.0, 2.024, -1.574), (1.0, 0.3796, -1.561), (1.0, 0.3796, 1.561), (0.0, 1.713, 1.574), (0.0, 1.713, -1.574), (0.7584, 0.9667, -1.568), (0.7584, 0.9667, 1.568), (0.5711, 0.8171, 1.568), (0.5711, 0.8171, -1.568), (0.7452, 0.9562, -1.589), (0.7452, 0.9562, 1.589), (1.305, 0.3682, -1.561), (1.305, 0.3682, 1.561), (0.9874, 0.3924, 1.583), (0.9874, 0.3924, 1.561), (0.9874, 0.3924, -1.561), (1.289, 0.3855, -1.583), (1.289, 0.3855, 1.583)], [], [(18, 14, 4, 5), (27, 20, 6, 23), (15, 10, 9, 16), (6, 3, 13, 17), (17, 13, 14, 18), (21, 22, 12, 11), (23, 6, 17, 24), (24, 17, 18, 25), (7, 8, 22, 21), (20, 0, 3, 6), (1, 19, 5, 4), (19, 1, 10, 15), (16, 9, 0, 20), (12, 24, 25, 11), (26, 21, 11, 2), (11, 25, 2), (26, 7, 21), (8, 16, 20, 27), (19, 26, 2, 5), (7, 15, 16, 8), (26, 19, 15, 7), (25, 18, 5, 2), (8, 27, 22), (23, 24, 12), (22, 27, 23, 12)])
me_plane_001.polygons.foreach_set('use_smooth', [True] * 25)
_uv = me_plane_001.uv_layers.new(name='UVMap')
_uv.uv.foreach_set('vector', [0.9951, 0.2428, 0.9951, 3.026e-05, 1.0, 0.0, 1.0, 0.2428, 0.9209, 0.9597, 0.9367, 0.7786, 0.9881, 0.7786, 0.9742, 0.9151, 0.1868, 0.00732, 0.4864, 0.004921, 0.4886, 0.7314, 0.189, 0.7308, 1.0, 0.525, 1.0, 0.7678, 0.9951, 0.7677, 0.9951, 0.5249, 0.7336, 0.7242, 0.4908, 0.7265, 0.4886, 0.0, 0.7314, 0.0007344, 0.9182, 0.0, 0.9204, 0.7205, 0.8727, 0.7207, 0.8705, 0.0001462, 0.9994, 0.388, 1.0, 0.525, 0.9951, 0.5249, 0.9945, 0.388, 0.8705, 0.7224, 0.7336, 0.7242, 0.7314, 0.0007344, 0.8683, 0.00175, 0.002047, 0.009323, 0.004257, 0.7299, 0.002211, 0.7299, 0.0, 0.009372, 0.9367, 0.7786, 0.9205, 0.4826, 0.9622, 0.5348, 0.9881, 0.7786, 0.988, 0.0, 0.9718, 0.296, 0.9204, 0.296, 0.9463, 0.05221, 0.1868, 0.002406, 0.4825, 0.0, 0.4864, 0.004921, 0.1868, 0.00732, 0.189, 0.7308, 0.4886, 0.7314, 0.4847, 0.7363, 0.1891, 0.7357, 0.9945, 0.7206, 0.9903, 0.7206, 0.9881, 0.0, 0.9923, 3.059e-05, 0.9876, 0.4771, 0.9881, 0.4826, 0.9348, 0.4367, 0.9343, 0.4325, 0.9945, 0.3839, 0.9945, 0.3797, 0.9994, 0.3797, 0.491, 0.7265, 0.4927, 0.7314, 0.4886, 0.7314, 0.004257, 0.7299, 0.189, 0.7308, 0.1891, 0.7357, 0.007703, 0.7348, 0.9718, 0.296, 0.9876, 0.4771, 0.9343, 0.4325, 0.9204, 0.296, 0.002047, 0.009323, 0.1868, 0.00732, 0.189, 0.7308, 0.004257, 0.7299, 0.005463, 0.004418, 0.1868, 0.002406, 0.1868, 0.00732, 0.002047, 0.009323, 0.9945, 0.3797, 0.9951, 0.2428, 1.0, 0.2428, 0.9994, 0.3797, 0.4927, 0.7314, 0.4944, 0.7265, 0.4968, 0.7314, 0.9994, 0.388, 0.9945, 0.388, 0.9945, 0.3839, 0.9204, 0.9652, 0.9209, 0.9597, 0.9742, 0.9151, 0.9738, 0.9193])
me_plane_001.materials.append(mat_roof)
me_plane_001.use_remesh_preserve_volume = False
me_plane_001.use_remesh_preserve_attributes = False
me_plane_001.use_mirror_vertex_groups = False
me_plane_001.update()
me_cylinder = bpy.data.meshes.new('Cylinder')
me_cylinder.from_pydata([(3.0, -3.791, -0.09633), (3.0, -3.791, 4.362), (3.148, -3.852, -0.09633), (3.148, -3.852, 4.362), (3.209, -4.0, -0.09633), (3.209, -4.0, 4.362), (3.148, -4.148, -0.09633), (3.148, -4.148, 4.362), (3.0, -4.209, -0.09633), (3.0, -4.209, 4.362), (2.852, -4.148, -0.09633), (2.852, -4.148, 4.362), (2.791, -4.0, -0.09633), (2.791, -4.0, 4.362), (2.852, -3.852, -0.09633), (2.852, -3.852, 4.362), (2.809, -3.549, 3.04), (2.948, -3.607, 3.04), (3.005, -3.745, 3.04), (2.948, -3.884, 3.04), (2.809, -3.941, 3.04), (2.67, -3.884, 3.04), (2.613, -3.745, 3.04), (2.67, -3.607, 3.04)], [], [(16, 1, 3, 17), (17, 3, 5, 18), (18, 5, 7, 19), (19, 7, 9, 20), (20, 9, 11, 21), (21, 11, 13, 22), (3, 1, 15, 13, 11, 9, 7, 5), (23, 15, 1, 16), (22, 13, 15, 23), (0, 2, 4, 6, 8, 10, 12, 14), (0, 16, 17, 2), (2, 17, 18, 4), (4, 18, 19, 6), (6, 19, 20, 8), (8, 20, 21, 10), (10, 21, 22, 12), (14, 23, 16, 0), (12, 22, 23, 14)])
me_cylinder.polygons.foreach_set('use_smooth', [True] * 18)
_uv = me_cylinder.uv_layers.new(name='UVMap')
_uv.uv.foreach_set('vector', [0.5028, 0.5448, 1.381, 0.5747, 1.382, 0.6961, 0.5036, 0.6636, 0.5036, 0.6636, 1.382, 0.6961, 1.38, 0.8182, 0.5059, 0.7866, 0.5059, 0.7866, 1.38, 0.8182, 1.379, 0.9367, 0.5037, 0.9135, 0.5037, 0.9135, 1.379, 0.9367, 1.381, 1.047, 0.4988, 1.041, 0.4988, 1.041, 1.381, 1.047, 1.383, 1.166, 0.4882, 1.165, 0.4882, 1.165, 1.383, 1.166, 1.381, 1.282, 0.4771, 1.285, 1.343, -0.4223, 1.254, -0.4223, 1.191, -0.3593, 1.191, -0.2703, 1.254, -0.2073, 1.343, -0.2073, 1.406, -0.2703, 1.406, -0.3593, 0.5072, 0.4278, 1.385, 0.4618, 1.381, 0.5747, 0.5028, 0.5448, 0.4771, 1.285, 1.381, 1.282, 1.366, 1.399, 0.4705, 1.402, 1.039, -0.4223, 1.128, -0.4223, 1.191, -0.3593, 1.191, -0.2703, 1.128, -0.2073, 1.039, -0.2073, 0.9758, -0.2703, 0.9758, -0.3593, -0.3917, 0.5457, 0.5028, 0.5448, 0.5036, 0.6636, -0.4063, 0.6601, -0.4063, 0.6601, 0.5036, 0.6636, 0.5059, 0.7866, -0.4228, 0.7713, -0.4228, 0.7713, 0.5059, 0.7866, 0.5037, 0.9135, -0.436, 0.88, -0.436, 0.88, 0.5037, 0.9135, 0.4988, 1.041, -0.4333, 0.9897, -0.4333, 0.9897, 0.4988, 1.041, 0.4882, 1.165, -0.4261, 1.101, -0.4261, 1.101, 0.4882, 1.165, 0.4771, 1.285, -0.4189, 1.215, -0.3839, 0.4278, 0.5072, 0.4278, 0.5028, 0.5448, -0.3917, 0.5457, -0.4189, 1.215, 0.4771, 1.285, 0.4705, 1.402, -0.4174, 1.332])
me_cylinder.materials.append(mat_bottomlogs)
me_cylinder.use_remesh_preserve_volume = False
me_cylinder.use_remesh_preserve_attributes = False
me_cylinder.use_mirror_vertex_groups = False
me_cylinder.update()
me_plane = bpy.data.meshes.new('Plane')
me_plane.from_pydata([(1.0, -1.0, 1.333), (-1.0, -1.0, 1.333), (1.0, 0.4424, 1.333), (-1.0, 0.4424, 1.333), (1.0, -1.0, -1.333), (-1.0, -1.0, -1.333), (1.0, 0.4424, -1.333), (-1.0, 0.4424, -1.333), (0.9454, 0.1976, 1.26), (-0.9454, 0.1976, -1.26), (0.9454, 0.1976, -1.26), (-0.9454, 0.1976, 1.26), (0.9448, -0.1899, -1.26), (0.9448, -0.1899, 1.26), (-0.9448, -0.1899, -1.26), (-0.9448, -0.1899, 1.26), (0.0, -1.0, 1.333), (0.0, 1.776, 1.497), (0.0, -0.1899, 1.26), (0.0, 0.1976, 1.26), (0.0, -0.1899, -1.26), (0.0, 0.1976, -1.26), (0.0, -1.0, -1.333), (0.0, 1.776, -1.497)], [], [(18, 15, 1, 16), (14, 5, 1, 15), (20, 12, 4, 22), (23, 6, 10, 21), (12, 10, 8, 13), (4, 12, 13, 0), (17, 3, 11, 19), (9, 14, 15, 11), (19, 11, 15, 18), (7, 9, 11, 3), (21, 10, 12, 20), (10, 6, 2, 8), (13, 18, 16, 0), (2, 17, 19, 8), (8, 19, 18, 13), (7, 23, 21, 9), (14, 20, 22, 5), (9, 21, 20, 14)])
me_plane.polygons.foreach_set('use_smooth', [True] * 18)
_uv = me_plane.uv_layers.new(name='UVMap')
_uv.uv.foreach_set('vector', [0.2088, -0.4682, -0.4356, -0.4686, -0.473, -1.023, 0.2088, -1.023, 0.4225, 1.367, 0.4717, 1.904, -1.289, 1.906, -1.241, 1.37, 1.574, -0.4682, 0.9292, -0.4686, 0.8918, -1.023, 1.574, -1.023, 1.574, 0.8848, 0.8912, -0.03047, 0.9286, -0.2045, 1.574, -0.2038, 2.197, 1.421, 2.198, 1.677, 0.5333, 1.679, 0.5335, 1.423, 2.245, 0.8848, 2.197, 1.421, 0.5335, 1.423, 0.4842, 0.8871, 0.2088, 0.8848, -0.4736, -0.03047, -0.4361, -0.2045, 0.2088, -0.2038, 0.4226, 1.112, 0.4225, 1.367, -1.241, 1.37, -1.242, 1.114, 0.2088, -0.2038, -0.4361, -0.2045, -0.4356, -0.4686, 0.2088, -0.4682, 0.478, 0.8848, 0.4226, 1.112, -1.242, 1.114, -1.3, 0.8848, 1.574, -0.2038, 0.9286, -0.2045, 0.9292, -0.4686, 1.574, -0.4682, 2.198, 1.677, 2.256, 1.906, 0.478, 1.906, 0.5333, 1.679, 0.8531, -0.4686, 0.2088, -0.4682, 0.2088, -1.023, 0.8906, -1.023, 0.8912, -0.03047, 0.2088, 0.8848, 0.2088, -0.2038, 0.8537, -0.2045, 0.8537, -0.2045, 0.2088, -0.2038, 0.2088, -0.4682, 0.8531, -0.4686, 2.256, -0.03044, 1.574, 0.8848, 1.574, -0.2038, 2.218, -0.2045, 2.218, -0.4686, 1.574, -0.4682, 1.574, -1.023, 2.255, -1.023, 2.218, -0.2045, 1.574, -0.2038, 1.574, -0.4682, 2.218, -0.4686])
me_plane.materials.append(mat_material_008)
me_plane.use_remesh_preserve_volume = False
me_plane.use_remesh_preserve_attributes = False
me_plane.use_mirror_vertex_groups = False
me_plane.update()

# ---- objects
ob_cube_006 = bpy.data.objects.new('Cube.006', me_cube)
ob_cylinder_002 = bpy.data.objects.new('Cylinder.002', me_cylinder_002)
ob_cube_005 = bpy.data.objects.new('Cube.005', me_cube_000)
ob_camera = bpy.data.objects.new('Camera', cam_camera_001)
ob_sun = bpy.data.objects.new('Sun', light_sun)
ob_plane_002 = bpy.data.objects.new('Plane.002', me_plane_002)
ob_cube_004 = bpy.data.objects.new('Cube.004', me_cube_006)
ob_cylinder_001 = bpy.data.objects.new('Cylinder.001', me_cylinder_001)
ob_cube_003 = bpy.data.objects.new('Cube.003', me_cube_005)
ob_cube_002 = bpy.data.objects.new('Cube.002', me_cube_004)
ob_cube_001 = bpy.data.objects.new('Cube.001', me_cube_003)
ob_cube = bpy.data.objects.new('Cube', me_cube_002)
ob_plane_001 = bpy.data.objects.new('Plane.001', me_plane_001)
ob_cylinder = bpy.data.objects.new('Cylinder', me_cylinder)
ob_plane = bpy.data.objects.new('Plane', me_plane)

# ---- transforms, parenting, visibility, modifiers, constraints
ob_cube_006.location = (1.59, -3.901, 1.985)
ob_cube_006.rotation_euler = (-0.0681, -1.511e-17, 5.148e-19)
ob_cube_006.scale = (0.1208, 0.1208, 0.1208)
ob_cube_006.lineart.crease_threshold = 0.0
_m = ob_cube_006.modifiers.new('Subsurf', 'SUBSURF')
_m.uv_smooth = 'PRESERVE_CORNERS'
_m.quality = 2
_m.show_only_control_edges = False
ob_cylinder_002.location = (1.597, -3.947, 1.848)
ob_cylinder_002.rotation_euler = (1.503, -1.511e-17, 5.148e-19)
ob_cylinder_002.scale = (0.1123, 0.1123, 0.1123)
ob_cylinder_002.lineart.crease_threshold = 0.0
_m = ob_cylinder_002.modifiers.new('Subsurf', 'SUBSURF')
_m.uv_smooth = 'PRESERVE_CORNERS'
_m.quality = 2
_m.show_only_control_edges = False
ob_cube_005.location = (0.0, -4.102, 0.5629)
ob_cube_005.scale = (0.2178, 0.2178, 0.2178)
ob_cube_005.lineart.crease_threshold = 0.0
ob_camera.location = (12.74, -24.04, 10.43)
ob_camera.rotation_euler = (1.316, 7.88e-08, 0.497)
ob_camera.lineart.crease_threshold = 0.0
ob_sun.location = (11.97, -8.57, 17.37)
ob_sun.rotation_euler = (0.7234, -0.03034, 1.125)
ob_sun.lineart.crease_threshold = 0.0
ob_plane_002.location = (0.0, 0.0, 0.0)
ob_plane_002.scale = (8.747, 8.747, 8.747)
ob_plane_002.lineart.crease_threshold = 0.0
_m = ob_plane_002.modifiers.new('Subsurf', 'SUBSURF')
_m.uv_smooth = 'PRESERVE_CORNERS'
_m.quality = 2
_m.levels = 2
_m.show_only_control_edges = False
ob_cube_004.location = (1.861, -2.609e-07, 7.464)
ob_cube_004.scale = (0.4154, 0.4154, 0.4154)
ob_cube_004.lineart.crease_threshold = 0.0
ob_cylinder_001.location = (0.0, -0.5097, 9.464)
ob_cylinder_001.rotation_euler = (1.571, 0.0, 0.0)
ob_cylinder_001.scale = (0.267, 0.267, 5.73)
ob_cylinder_001.lineart.crease_threshold = 0.0
ob_cube_003.location = (0.0, -4.102, 0.5629)
ob_cube_003.scale = (0.2178, 0.2178, 0.2178)
ob_cube_003.lineart.crease_threshold = 0.0
ob_cube_002.location = (0.0, -4.102, 0.5629)
ob_cube_002.scale = (0.2178, 0.2178, 0.2178)
ob_cube_002.lineart.crease_threshold = 0.0
ob_cube_001.location = (0.0, 0.0, 0.5629)
ob_cube_001.lineart.crease_threshold = 0.0
ob_cube.location = (0.0, -4.102, 0.5629)
ob_cube.scale = (0.2178, 0.2178, 0.2178)
ob_cube.lineart.crease_threshold = 0.0
ob_plane_001.location = (0.0, 0.0, 3.563)
ob_plane_001.rotation_euler = (1.571, 0.0, 0.0)
ob_plane_001.scale = (3.0, 3.0, 3.0)
ob_plane_001.lineart.crease_threshold = 0.0
_m = ob_plane_001.modifiers.new('Mirror', 'MIRROR')
_m.use_clip = True
ob_cylinder.location = (0.0, 0.0, 0.5629)
ob_cylinder.lineart.crease_threshold = 0.0
_m = ob_cylinder.modifiers.new('Mirror', 'MIRROR')
_m.use_axis = (True, True, False)
ob_plane.location = (0.0, 0.0, 3.563)
ob_plane.rotation_euler = (1.571, 0.0, 0.0)
ob_plane.scale = (3.0, 3.0, 3.0)
ob_plane.lineart.crease_threshold = 0.0

# ---- collection membership
col_collection_1.objects.link(ob_cube_006)
col_collection_1.objects.link(ob_cylinder_002)
col_collection_1.objects.link(ob_cube_005)
col_collection_1.objects.link(ob_camera)
col_collection_1.objects.link(ob_sun)
col_collection_1.objects.link(ob_plane_002)
col_collection_1.objects.link(ob_cube_004)
col_collection_1.objects.link(ob_cylinder_001)
col_collection_1.objects.link(ob_cube_003)
col_collection_1.objects.link(ob_cube_002)
col_collection_1.objects.link(ob_cube_001)
col_collection_1.objects.link(ob_cube)
col_collection_1.objects.link(ob_plane_001)
col_collection_1.objects.link(ob_cylinder)
col_collection_1.objects.link(ob_plane)

# ---- scene / render settings (as saved in the file)
scene.camera = ob_camera
scene.frame_start = 1; scene.frame_end = 250; scene.frame_set(0)
scene.render.engine = 'CYCLES'
scene.render.image_settings.color_mode = 'RGB'
scene.render.image_settings.compression = 90
scene.render.dither_intensity = 0.0
scene.render.bake_margin = 2
scene.render.bake_bias = 0.0
scene.cycles.use_denoising = False
scene.cycles.samples = 50
scene.cycles.sampling_pattern = 'TABULATED_SOBOL'
scene.cycles.light_sampling_threshold = 0.0
scene.cycles.use_adaptive_sampling = False
scene.cycles.use_light_tree = False
scene.cycles.blur_glossy = 0.0
scene.cycles.volume_bounces = 1
scene.cycles.pixel_filter_type = 'GAUSSIAN'
scene.cycles.sample_clamp_indirect = 0.0
scene.view_settings.view_transform = 'Standard'
bpy.context.view_layer.update()
